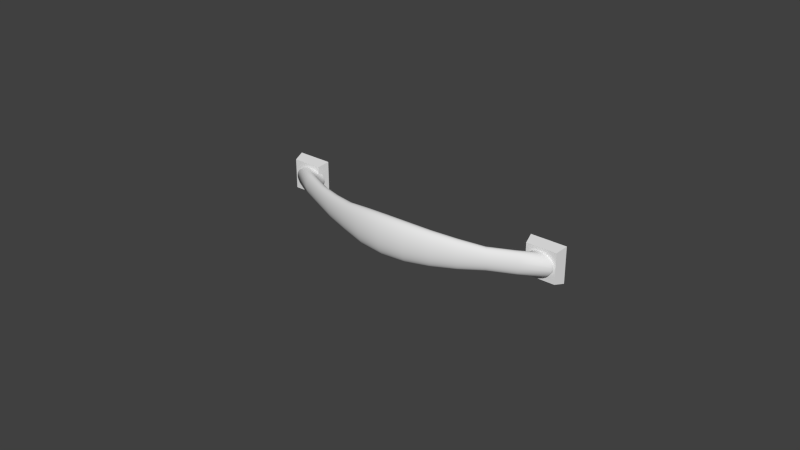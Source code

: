 # Source: 110.93.461.blend  (saved by Blender 2.91.10; exported with 4.5.12 LTS)
import bpy
from mathutils import Matrix  # noqa: F401  (used for matrix-valued properties, if any)

bpy.ops.wm.read_factory_settings(use_empty=True)
scene = bpy.context.scene
scene.name = 'Scene'

# ---- collections
col_collection_1 = bpy.data.collections.new('Collection 1'); scene.collection.children.link(col_collection_1)

# ---- world
world_world = bpy.data.worlds.new('World'); scene.world = world_world
world_world.color = (0.05088, 0.05088, 0.05088)
world_world.use_sun_shadow = False
world_world.sun_shadow_jitter_overblur = 0.0
world_world.cycles.sampling_method = 'NONE'
world_world.cycles.sample_map_resolution = 256

# ---- meshes
me_mesh = bpy.data.meshes.new('Mesh')
me_mesh.from_pydata([(-0.0762, -0.01148, -2.919e-10), (-0.06371, -0.02125, -1.847e-08), (-0.06369, -0.02122, 0.0008614), (-0.07617, -0.01145, 0.0008614), (-0.07617, -0.01145, -0.0008614), (-0.06369, -0.02122, -0.0008615), (-0.05115, -0.02988, -3.343e-08), (-0.05113, -0.02985, 0.0008614), (-0.07615, -0.01143, 0.001023), (-0.06361, -0.02113, 0.001688), (-0.07599, -0.01143, 0.001688), (-0.07599, -0.01143, -0.001688), (-0.06361, -0.02113, -0.001688), (-0.07615, -0.01143, -0.001023), (-0.05113, -0.02985, -0.0008615), (-0.03884, -0.03763, -4.646e-08), (-0.03882, -0.03759, 0.001007), (-0.05106, -0.02976, 0.001688), (-0.06348, -0.02099, 0.002471), (-0.07568, -0.01143, 0.002471), (-0.07568, -0.01143, -0.002471), (-0.06348, -0.02099, -0.002471), (-0.05106, -0.02976, -0.001688), (-0.03882, -0.03759, -0.001007), (-0.02622, -0.04369, -5.634e-08), (-0.0262, -0.04364, 0.001154), (-0.03875, -0.03747, 0.001972), (-0.05095, -0.02961, 0.002471), (-0.06331, -0.0208, 0.003204), (-0.07525, -0.01143, 0.003205), (-0.07525, -0.01143, -0.003205), (-0.06331, -0.0208, -0.003205), (-0.05095, -0.02961, -0.002471), (-0.03875, -0.03747, -0.001973), (-0.0262, -0.04364, -0.001154), (-0.01338, -0.0485, -6.421e-08), (-0.01337, -0.04843, 0.001423), (-0.02615, -0.0435, 0.00226), (-0.03865, -0.03729, 0.002888), (-0.0508, -0.02941, 0.003204), (-0.0631, -0.02057, 0.00388), (-0.07472, -0.01143, 0.00388), (-0.07472, -0.01143, -0.00388), (-0.0631, -0.02057, -0.00388), (-0.0508, -0.02941, -0.003205), (-0.03865, -0.03729, -0.002888), (-0.02615, -0.0435, -0.00226), (-0.01337, -0.04843, -0.001424), (8.006e-09, -0.05027, -6.71e-08), (8.154e-09, -0.0502, 0.00153), (-0.01333, -0.04825, 0.002789), (-0.02607, -0.04328, 0.003309), (-0.03851, -0.03704, 0.003745), (-0.05062, -0.02916, 0.00388), (-0.06285, -0.02029, 0.00449), (-0.0741, -0.01143, 0.00449), (-0.0741, -0.01143, -0.00449), (-0.06285, -0.02029, -0.00449), (-0.05062, -0.02916, -0.00388), (-0.03851, -0.03704, -0.003745), (-0.02607, -0.04328, -0.003309), (-0.01333, -0.04825, -0.002789), (8.085e-09, -0.0502, -0.00153), (0.01343, -0.04881, -6.495e-08), (0.01342, -0.04874, 0.001488), (8.288e-09, -0.05, 0.002997), (-0.01328, -0.04796, 0.004084), (-0.02596, -0.04298, 0.004291), (-0.03834, -0.03674, 0.004534), (-0.0504, -0.02887, 0.00449), (-0.06256, -0.01998, 0.005027), (-0.07339, -0.01144, 0.005027), (-0.07339, -0.01144, -0.005027), (-0.06256, -0.01998, -0.005027), (-0.0504, -0.02887, -0.00449), (-0.02596, -0.04298, -0.004291), (-0.01328, -0.04796, -0.004084), (7.791e-09, -0.05, -0.002997), (0.01342, -0.04874, -0.001489), (0.0265, -0.04445, -5.809e-08), (0.02648, -0.0444, 0.001322), (0.01339, -0.04855, 0.002916), (8.166e-09, -0.04968, 0.004389), (-0.01321, -0.04756, 0.005295), (-0.02582, -0.04261, 0.005196), (-0.03814, -0.03637, 0.005247), (-0.05016, -0.02854, 0.005027), (-0.06224, -0.01964, 0.005483), (-0.07261, -0.01144, 0.005483), (-0.07261, -0.01144, -0.005483), (-0.06224, -0.01964, -0.005483), (-0.05016, -0.02854, -0.005027), (-0.03834, -0.03674, -0.004535), (-0.01321, -0.04756, -0.005296), (7.606e-09, -0.04968, -0.004389), (0.01339, -0.04855, -0.002916), (0.02648, -0.0444, -0.001322), (0.03908, -0.03807, -4.757e-08), (0.03906, -0.03802, 0.00111), (0.02642, -0.04424, 0.00259), (0.01333, -0.04825, 0.00427), (8.031e-09, -0.04924, 0.005691), (-0.01312, -0.04707, 0.006411), (-0.02566, -0.04217, 0.006012), (-0.03791, -0.03596, 0.005875), (-0.04989, -0.02817, 0.005483), (-0.0619, -0.01926, 0.005851), (-0.07175, -0.01145, 0.005851), (-0.07175, -0.01145, -0.005851), (-0.0619, -0.01926, -0.005851), (-0.04989, -0.02817, -0.005483), (-0.03814, -0.03637, -0.005247), (-0.02582, -0.04261, -0.005196), (-0.01312, -0.04707, -0.006412), (7.411e-09, -0.04924, -0.005691), (0.01333, -0.04825, -0.00427), (0.02642, -0.04424, -0.00259), (0.03906, -0.03802, -0.00111), (0.05115, -0.02988, -3.364e-08), (0.05113, -0.02985, 0.0008614), (0.03899, -0.0379, 0.002174), (0.02633, -0.04398, 0.003792), (0.01326, -0.04783, 0.005537), (8.033e-09, -0.0487, 0.00689), (-0.01302, -0.0465, 0.007419), (-0.02547, -0.04167, 0.006731), (-0.03765, -0.0355, 0.006408), (-0.04959, -0.02777, 0.005851), (-0.06154, -0.01886, 0.006123), (-0.07084, -0.01146, 0.006123), (-0.07084, -0.01146, -0.006123), (-0.06154, -0.01886, -0.006123), (-0.04959, -0.02777, -0.005851), (-0.03791, -0.03596, -0.005875), (-0.02566, -0.04217, -0.006012), (7.54e-09, -0.0487, -0.00689), (0.01326, -0.04783, -0.005537), (0.02633, -0.04398, -0.003793), (0.03899, -0.0379, -0.002174), (0.05113, -0.02985, -0.0008615), (0.06371, -0.02125, -1.871e-08), (0.06369, -0.02122, 0.0008614), (0.05106, -0.02976, 0.001688), (0.03887, -0.0377, 0.003183), (0.0262, -0.04364, 0.004918), (0.01317, -0.04732, 0.006704), (8.021e-09, -0.04807, 0.007973), (-0.0129, -0.04584, 0.008306), (-0.02527, -0.04112, 0.007342), (-0.03738, -0.035, 0.006838), (-0.04928, -0.02734, 0.006123), (-0.06115, -0.01844, 0.006292), (-0.06989, -0.01147, 0.006292), (-0.06989, -0.01147, -0.006292), (-0.06115, -0.01844, -0.006292), (-0.04928, -0.02734, -0.006123), (-0.03738, -0.035, -0.006838), (-0.03765, -0.0355, -0.006408), (-0.01302, -0.0465, -0.007419), (7.178e-09, -0.04807, -0.007974), (0.01317, -0.04732, -0.006704), (0.0262, -0.04364, -0.004918), (0.03887, -0.0377, -0.003184), (0.05106, -0.02976, -0.001688), (0.06369, -0.02122, -0.0008615), (0.0762, -0.01148, -5.633e-10), (0.07617, -0.01145, 0.0008614), (0.06361, -0.02113, 0.001688), (0.05095, -0.02961, 0.002471), (0.03872, -0.03742, 0.004128), (0.02604, -0.04321, 0.005954), (0.01306, -0.04672, 0.007758), (7.76e-09, -0.04735, 0.008927), (-0.01277, -0.04511, 0.00906), (-0.02505, -0.04051, 0.007835), (-0.03708, -0.03447, 0.007156), (-0.04894, -0.02689, 0.006292), (-0.06075, -0.018, 0.00635), (-0.06889, -0.01149, 0.00635), (-0.06889, -0.01149, -0.00635), (-0.06075, -0.018, -0.00635), (-0.04894, -0.02689, -0.006292), (-0.03708, -0.03447, -0.007156), (-0.02527, -0.04112, -0.007342), (-0.02547, -0.04167, -0.006731), (-0.0129, -0.04584, -0.008307), (7.054e-09, -0.04735, -0.008927), (0.01306, -0.04672, -0.007758), (0.02604, -0.04321, -0.005954), (0.03872, -0.03742, -0.004128), (0.05095, -0.02961, -0.002471), (0.06361, -0.02113, -0.001688), (0.07617, -0.01145, -0.0008614), (0.07599, -0.01143, 0.001688), (0.07615, -0.01143, 0.001023), (0.06348, -0.02099, 0.002471), (0.0508, -0.02941, 0.003204), (0.03853, -0.03709, 0.004998), (0.02586, -0.04271, 0.00689), (0.01293, -0.04603, 0.008685), (7.968e-09, -0.04656, 0.009737), (-0.01263, -0.04433, 0.009668), (-0.02481, -0.03986, 0.0082), (-0.03677, -0.03391, 0.007354), (-0.0486, -0.02642, 0.00635), (-0.06034, -0.01756, 0.006292), (-0.06789, -0.01151, 0.006292), (-0.06789, -0.01151, -0.006292), (-0.06034, -0.01756, -0.006292), (-0.0486, -0.02642, -0.00635), (-0.03677, -0.03391, -0.007354), (-0.02481, -0.03986, -0.0082), (-0.02505, -0.04051, -0.007835), (-0.01277, -0.04511, -0.00906), (6.925e-09, -0.04656, -0.009737), (0.01293, -0.04603, -0.008685), (0.02586, -0.04271, -0.00689), (0.0508, -0.02941, -0.003205), (0.06348, -0.02099, -0.002471), (0.07615, -0.01143, -0.001023), (0.07599, -0.01143, -0.001688), (0.07568, -0.01143, 0.002471), (0.06331, -0.0208, 0.003204), (0.05062, -0.02916, 0.00388), (0.03831, -0.03669, 0.005784), (0.02564, -0.04214, 0.007714), (0.0128, -0.04527, 0.009474), (7.533e-09, -0.04569, 0.01039), (-0.01248, -0.04348, 0.01012), (-0.02456, -0.03918, 0.008426), (-0.03645, -0.03332, 0.007421), (-0.04825, -0.02595, 0.006292), (-0.05996, -0.01714, 0.006123), (-0.06693, -0.01153, 0.006123), (-0.06693, -0.01153, -0.006123), (-0.05996, -0.01714, -0.006123), (-0.04825, -0.02595, -0.006292), (-0.03645, -0.03332, -0.007421), (-0.02456, -0.03918, -0.008426), (-0.01248, -0.04348, -0.01012), (-0.01263, -0.04433, -0.009669), (6.46e-09, -0.04569, -0.01039), (0.0128, -0.04527, -0.009474), (0.03853, -0.03709, -0.004998), (0.06331, -0.0208, -0.003205), (0.07568, -0.01143, -0.002471), (0.07525, -0.01143, 0.003205), (0.0631, -0.02057, 0.00388), (0.0504, -0.02887, 0.00449), (0.03806, -0.03623, 0.006475), (0.02541, -0.04151, 0.008414), (0.01265, -0.04445, 0.01011), (7.57e-09, -0.04477, 0.01087), (-0.01232, -0.04259, 0.0104), (-0.0243, -0.03846, 0.008503), (-0.03612, -0.03273, 0.007354), (-0.04792, -0.0255, 0.006123), (-0.05959, -0.01674, 0.005851), (-0.06602, -0.01156, 0.005851), (-0.06602, -0.01156, -0.005851), (-0.05959, -0.01674, -0.005851), (-0.04792, -0.0255, -0.006123), (-0.03612, -0.03273, -0.007354), (-0.0243, -0.03846, -0.008503), (-0.01232, -0.04259, -0.0104), (6.475e-09, -0.04477, -0.01087), (0.01265, -0.04445, -0.01011), (0.02541, -0.04151, -0.008414), (0.02564, -0.04214, -0.007714), (0.03831, -0.03669, -0.005784), (0.05062, -0.02916, -0.00388), (0.0631, -0.02057, -0.00388), (0.07525, -0.01143, -0.003205), (0.07472, -0.01143, 0.00388), (0.06285, -0.02029, 0.00449), (0.05016, -0.02854, 0.005027), (0.03778, -0.03572, 0.007063), (0.02516, -0.04081, 0.008979), (0.01249, -0.04357, 0.01058), (7.236e-09, -0.04379, 0.01117), (-0.01215, -0.04167, 0.01049), (-0.02404, -0.03775, 0.008426), (-0.03581, -0.03217, 0.007156), (-0.0476, -0.02508, 0.005851), (-0.05925, -0.01637, 0.005483), (-0.06516, -0.01158, 0.005483), (-0.06516, -0.01158, -0.005483), (-0.05925, -0.01637, -0.005483), (-0.0476, -0.02508, -0.005851), (-0.03581, -0.03217, -0.007156), (-0.02404, -0.03775, -0.008426), (-0.01215, -0.04167, -0.01049), (6.248e-09, -0.04379, -0.01117), (0.01249, -0.04357, -0.01058), (0.02516, -0.04081, -0.008979), (0.03806, -0.03623, -0.006475), (0.0504, -0.02887, -0.00449), (0.06285, -0.02029, -0.00449), (0.07472, -0.01143, -0.00388), (0.0741, -0.01143, 0.00449), (0.06256, -0.01998, 0.005027), (0.04989, -0.02817, 0.005483), (0.03747, -0.03517, 0.007537), (0.02488, -0.04007, 0.009397), (0.01232, -0.04264, 0.01087), (7.014e-09, -0.04278, 0.01128), (-0.01198, -0.04074, 0.0104), (-0.02379, -0.03706, 0.0082), (-0.03552, -0.03164, 0.006838), (-0.04731, -0.02468, 0.005483), (-0.05893, -0.01602, 0.005027), (-0.06438, -0.01161, 0.005027), (-0.06438, -0.01161, -0.005027), (-0.05893, -0.01602, -0.005027), (-0.04731, -0.02468, -0.005483), (-0.03552, -0.03164, -0.006838), (-0.02379, -0.03706, -0.0082), (-0.01198, -0.04074, -0.0104), (6.021e-09, -0.04278, -0.01128), (0.01232, -0.04264, -0.01087), (0.02488, -0.04007, -0.009397), (0.03778, -0.03572, -0.007063), (0.05016, -0.02854, -0.005027), (0.06256, -0.01998, -0.005027), (0.0741, -0.01143, -0.00449), (0.07339, -0.01144, 0.005027), (0.06224, -0.01964, 0.005483), (0.04959, -0.02777, 0.005851), (0.03715, -0.03459, 0.007888), (0.0246, -0.03928, 0.009656), (0.01215, -0.04167, 0.01097), (6.787e-09, -0.04176, 0.01117), (-0.01182, -0.03985, 0.01012), (-0.02355, -0.03641, 0.007835), (-0.03524, -0.03114, 0.006408), (-0.04704, -0.02431, 0.005027), (-0.05865, -0.01572, 0.00449), (-0.06367, -0.01163, 0.00449), (-0.06367, -0.01163, -0.00449), (-0.05865, -0.01572, -0.00449), (-0.04704, -0.02431, -0.005027), (-0.02355, -0.03641, -0.007835), (-0.01182, -0.03985, -0.01012), (5.799e-09, -0.04176, -0.01117), (0.01215, -0.04167, -0.01097), (0.0246, -0.03928, -0.009656), (0.03715, -0.03459, -0.007888), (0.03747, -0.03517, -0.007537), (0.04989, -0.02817, -0.005483), (0.06224, -0.01964, -0.005483), (0.07339, -0.01144, -0.005027), (0.07261, -0.01144, 0.005483), (0.0619, -0.01926, 0.005851), (0.04928, -0.02734, 0.006123), (0.03681, -0.03397, 0.008105), (0.0243, -0.03846, 0.009745), (0.01198, -0.0407, 0.01087), (6.56e-09, -0.04079, 0.01087), (-0.01167, -0.03901, 0.009668), (-0.02333, -0.0358, 0.007342), (-0.03499, -0.03068, 0.005875), (-0.04679, -0.02398, 0.00449), (-0.0584, -0.01544, 0.00388), (-0.06305, -0.01166, 0.00388), (-0.06305, -0.01166, -0.00388), (-0.0584, -0.01544, -0.00388), (-0.03524, -0.03114, -0.006408), (-0.01167, -0.03901, -0.009669), (5.465e-09, -0.04079, -0.01087), (0.01198, -0.0407, -0.01087), (0.0243, -0.03846, -0.009745), (0.03681, -0.03397, -0.008105), (0.04928, -0.02734, -0.006123), (0.04959, -0.02777, -0.005851), (0.0619, -0.01926, -0.005851), (0.07261, -0.01144, -0.005483), (0.07175, -0.01145, 0.005851), (0.06154, -0.01886, 0.006123), (0.04894, -0.02689, 0.006292), (0.03645, -0.03332, 0.00818), (0.024, -0.03764, 0.009656), (0.01181, -0.03977, 0.01058), (6.575e-09, -0.03986, 0.01039), (-0.01153, -0.03822, 0.00906), (-0.02312, -0.03524, 0.006731), (-0.03476, -0.03026, 0.005247), (-0.04658, -0.02369, 0.00388), (-0.05818, -0.01521, 0.003204), (-0.06252, -0.01168, 0.003205), (-0.06252, -0.01168, -0.003205), (-0.05818, -0.01521, -0.003205), (-0.04679, -0.02398, -0.00449), (-0.03499, -0.03068, -0.005875), (-0.02333, -0.0358, -0.007342), (-0.01153, -0.03822, -0.00906), (5.502e-09, -0.03986, -0.01039), (0.01181, -0.03977, -0.01058), (0.024, -0.03764, -0.009656), (0.03645, -0.03332, -0.00818), (0.04894, -0.02689, -0.006292), (0.06154, -0.01886, -0.006123), (0.07175, -0.01145, -0.005851), (0.07084, -0.01146, 0.006123), (0.06115, -0.01844, 0.006292), (0.0486, -0.02642, 0.00635), (0.03609, -0.03267, 0.008105), (0.02371, -0.03686, 0.009397), (0.01165, -0.03889, 0.01011), (6.11e-09, -0.039, 0.009737), (-0.0114, -0.03749, 0.008306), (-0.02294, -0.03473, 0.006012), (-0.03456, -0.0299, 0.004534), (-0.04639, -0.02345, 0.003204), (-0.05801, -0.01503, 0.002471), (-0.06209, -0.01169, 0.002471), (-0.06209, -0.01169, -0.002471), (-0.05801, -0.01503, -0.002471), (-0.04658, -0.02369, -0.00388), (-0.02312, -0.03524, -0.006731), (5.067e-09, -0.039, -0.009737), (0.01165, -0.03889, -0.01011), (0.02371, -0.03686, -0.009397), (0.03609, -0.03267, -0.008105), (0.0486, -0.02642, -0.00635), (0.06115, -0.01844, -0.006292), (0.07084, -0.01146, -0.006123), (0.06989, -0.01147, 0.006292), (0.06075, -0.018, 0.00635), (0.04825, -0.02595, 0.006292), (0.03575, -0.03205, 0.007888), (0.02344, -0.03611, 0.008979), (0.0115, -0.03806, 0.009474), (5.98e-09, -0.0382, 0.008927), (-0.01128, -0.03683, 0.007419), (-0.02278, -0.03428, 0.005196), (-0.03438, -0.02959, 0.003745), (-0.04624, -0.02325, 0.002471), (-0.05788, -0.01489, 0.001688), (-0.06178, -0.01171, 0.001688), (-0.06178, -0.01171, -0.001688), (-0.05788, -0.01489, -0.001688), (-0.04624, -0.02325, -0.002471), (-0.04639, -0.02345, -0.003205), (-0.03476, -0.03026, -0.005247), (-0.0114, -0.03749, -0.008306), (5.275e-09, -0.0382, -0.008927), (0.0115, -0.03806, -0.009474), (0.02344, -0.03611, -0.008979), (0.03575, -0.03205, -0.007888), (0.04825, -0.02595, -0.006292), (0.06075, -0.018, -0.00635), (0.06989, -0.01147, -0.006292), (0.06889, -0.01149, 0.00635), (0.06034, -0.01756, 0.006292), (0.04792, -0.0255, 0.006123), (0.03542, -0.03146, 0.007537), (0.02319, -0.03541, 0.008414), (0.01137, -0.0373, 0.008685), (5.856e-09, -0.03748, 0.007973), (-0.01118, -0.03626, 0.006411), (-0.02264, -0.0339, 0.004291), (-0.03425, -0.02934, 0.002888), (-0.04613, -0.0231, 0.001688), (-0.05781, -0.0148, 0.0008614), (-0.06158, -0.01172, 0.0008614), (-0.06158, -0.01172, -0.0008614), (-0.05781, -0.0148, -0.0008614), (-0.04613, -0.0231, -0.001688), (-0.03438, -0.02959, -0.003745), (-0.03456, -0.0299, -0.004535), (-0.02294, -0.03473, -0.006012), (-0.01128, -0.03683, -0.007419), (5.013e-09, -0.03748, -0.007974), (0.01137, -0.0373, -0.008685), (0.02319, -0.03541, -0.008414), (0.03542, -0.03146, -0.007537), (0.04792, -0.0255, -0.006123), (0.06034, -0.01756, -0.006292), (0.06889, -0.01149, -0.00635), (0.06789, -0.01151, 0.006292), (0.05996, -0.01714, 0.006123), (0.0476, -0.02508, 0.005851), (0.03512, -0.03091, 0.007063), (0.02295, -0.03477, 0.007714), (0.01124, -0.03661, 0.007758), (5.495e-09, -0.03685, 0.00689), (-0.01109, -0.03576, 0.005295), (-0.02253, -0.0336, 0.003309), (-0.03414, -0.02916, 0.001972), (-0.04607, -0.02301, 0.0008614), (-0.05778, -0.01477, -5.205e-09), (-0.06151, -0.01172, 2.207e-10), (-0.04607, -0.02301, -0.0008615), (-0.03414, -0.02916, -0.001973), (-0.03425, -0.02934, -0.002888), (-0.01118, -0.03626, -0.006412), (5.002e-09, -0.03685, -0.00689), (0.01124, -0.03661, -0.007758), (0.0476, -0.02508, -0.005851), (0.05996, -0.01714, -0.006123), (0.06789, -0.01151, -0.006292), (0.06693, -0.01153, 0.006123), (0.05959, -0.01674, 0.005851), (0.04731, -0.02468, 0.005483), (0.03484, -0.03041, 0.006475), (0.02274, -0.03419, 0.00689), (0.01113, -0.03601, 0.006704), (5.624e-09, -0.03631, 0.005691), (-0.01102, -0.03537, 0.004084), (-0.02244, -0.03337, 0.00226), (-0.03408, -0.02904, 0.001007), (-0.04604, -0.02298, -1.915e-08), (-0.03408, -0.02904, -0.001007), (-0.02244, -0.03337, -0.00226), (-0.02253, -0.0336, -0.003309), (-0.02264, -0.0339, -0.004291), (-0.02278, -0.03428, -0.005196), (-0.01109, -0.03576, -0.005296), (5.004e-09, -0.03631, -0.005691), (0.01113, -0.03601, -0.006704), (0.02295, -0.03477, -0.007714), (0.03512, -0.03091, -0.007063), (0.05959, -0.01674, -0.005851), (0.06693, -0.01153, -0.006123), (0.06602, -0.01156, 0.005851), (0.05925, -0.01637, 0.005483), (0.04704, -0.02431, 0.005027), (0.03459, -0.02995, 0.005784), (0.02255, -0.03367, 0.005954), (0.01104, -0.0355, 0.005537), (5.429e-09, -0.03588, 0.004389), (-0.01097, -0.03508, 0.002789), (-0.02239, -0.03323, 0.001154), (-0.03406, -0.029, -2.861e-08), (-0.02239, -0.03323, -0.001154), (-0.01097, -0.03508, -0.002789), (-0.01102, -0.03537, -0.004084), (4.869e-09, -0.03588, -0.004389), (0.01104, -0.0355, -0.005537), (0.02274, -0.03419, -0.00689), (0.04731, -0.02468, -0.005483), (0.05925, -0.01637, -0.005483), (0.06602, -0.01156, -0.005851), (0.06516, -0.01158, 0.005483), (0.05893, -0.01602, 0.005027), (0.04679, -0.02398, 0.00449), (0.03436, -0.02955, 0.004998), (0.0224, -0.03324, 0.004918), (0.01097, -0.03508, 0.00427), (5.244e-09, -0.03555, 0.002997), (-0.01093, -0.03489, 0.001424), (-0.02238, -0.03318, -3.474e-08), (-0.01093, -0.03489, -0.001424), (4.747e-09, -0.03555, -0.002997), (0.01097, -0.03508, -0.00427), (0.02255, -0.03367, -0.005954), (0.03484, -0.03041, -0.006475), (0.04704, -0.02431, -0.005027), (0.05893, -0.01602, -0.005027), (0.06516, -0.01158, -0.005483), (0.06438, -0.01161, 0.005027), (0.05865, -0.01572, 0.00449), (0.04658, -0.02369, 0.00388), (0.03417, -0.02921, 0.004128), (0.02227, -0.03289, 0.003792), (0.01091, -0.03477, 0.002916), (4.95e-09, -0.03536, 0.00153), (-0.01092, -0.03483, -3.656e-08), (4.88e-09, -0.03536, -0.00153), (0.01091, -0.03477, -0.002916), (0.02227, -0.03289, -0.003792), (0.0224, -0.03324, -0.004918), (0.03459, -0.02995, -0.005784), (0.04679, -0.02398, -0.00449), (0.06438, -0.01161, -0.005027), (0.06367, -0.01163, 0.00449), (0.0584, -0.01544, 0.00388), (0.04639, -0.02345, 0.003204), (0.03402, -0.02893, 0.003183), (0.02217, -0.03263, 0.00259), (0.01088, -0.03458, 0.001488), (5.029e-09, -0.03529, -3.694e-08), (0.01088, -0.03458, -0.001489), (0.02217, -0.03263, -0.00259), (0.03417, -0.02921, -0.004128), (0.03436, -0.02955, -0.004998), (0.05865, -0.01572, -0.00449), (0.06367, -0.01163, -0.00449), (0.06305, -0.01166, 0.00388), (0.05818, -0.01521, 0.003204), (0.04624, -0.02325, 0.002471), (0.03391, -0.02873, 0.002174), (0.02212, -0.03247, 0.001322), (0.01087, -0.03452, -3.584e-08), (0.02212, -0.03247, -0.001322), (0.03391, -0.02873, -0.002174), (0.03402, -0.02893, -0.003184), (0.04658, -0.02369, -0.00388), (0.0584, -0.01544, -0.00388), (0.06305, -0.01166, -0.00388), (0.06252, -0.01168, 0.003205), (0.05801, -0.01503, 0.002471), (0.04613, -0.0231, 0.001688), (0.03384, -0.0286, 0.00111), (0.0221, -0.03242, -3.3e-08), (0.03384, -0.0286, -0.00111), (0.04613, -0.0231, -0.001688), (0.04624, -0.02325, -0.002471), (0.04639, -0.02345, -0.003205), (0.05818, -0.01521, -0.003205), (0.06252, -0.01168, -0.003205), (0.06209, -0.01169, 0.002471), (0.05788, -0.01489, 0.001688), (0.04607, -0.02301, 0.0008614), (0.03381, -0.02856, -2.748e-08), (0.04607, -0.02301, -0.0008615), (0.05788, -0.01489, -0.001688), (0.05801, -0.01503, -0.002471), (0.06209, -0.01169, -0.002471), (0.06178, -0.01171, 0.001688), (0.05781, -0.0148, 0.0008614), (0.04604, -0.02298, -1.894e-08), (0.05781, -0.0148, -0.0008614), (0.06178, -0.01171, -0.001688), (0.06158, -0.01172, 0.0008614), (0.05778, -0.01477, -4.965e-09), (0.06158, -0.01172, -0.0008614), (0.06151, -0.01172, 4.704e-10), (0.0762, -0.005346, -5.633e-10), (0.07617, -0.005318, 0.0008614), (0.07617, -0.005318, -0.0008614), (0.07599, -0.005302, 0.001688), (0.07615, -0.005302, 0.001023), (0.07615, -0.005302, -0.001023), (0.07599, -0.005302, -0.001688), (0.07568, -0.005302, 0.002471), (0.07568, -0.005302, -0.002471), (0.07525, -0.005302, 0.003205), (0.07525, -0.005302, -0.003205), (0.07472, -0.005302, 0.00388), (0.07472, -0.005302, -0.00388), (0.0741, -0.005303, 0.00449), (0.0741, -0.005303, -0.00449), (0.07339, -0.005304, 0.005027), (0.07339, -0.005304, -0.005027), (0.07261, -0.005308, 0.005483), (0.07261, -0.005308, -0.005483), (0.07175, -0.005315, 0.005851), (0.07175, -0.005315, -0.005851), (0.07084, -0.005325, 0.006123), (0.07084, -0.005325, -0.006123), (0.06989, -0.005339, 0.006292), (0.06989, -0.005339, -0.006292), (0.06889, -0.005356, 0.00635), (0.06889, -0.005356, -0.00635), (0.06789, -0.005377, 0.006292), (0.06789, -0.005377, -0.006292), (0.06693, -0.0054, 0.006123), (0.06693, -0.0054, -0.006123), (0.06602, -0.005425, 0.005851), (0.06602, -0.005425, -0.005851), (0.06516, -0.00545, 0.005483), (0.06516, -0.00545, -0.005483), (0.06438, -0.005476, 0.005027), (0.06438, -0.005476, -0.005027), (0.06367, -0.005501, 0.00449), (0.06367, -0.005501, -0.00449), (0.06305, -0.005524, 0.00388), (0.06305, -0.005524, -0.00388), (0.06252, -0.005546, 0.003205), (0.06252, -0.005546, -0.003205), (0.06209, -0.005563, 0.002471), (0.06209, -0.005563, -0.002471), (0.06178, -0.005576, 0.001688), (0.06178, -0.005576, -0.001688), (0.06158, -0.005585, 0.0008614), (0.06158, -0.005585, -0.0008614), (0.06151, -0.005588, 4.704e-10), (-0.0762, -0.005347, -2.919e-10), (-0.07617, -0.005319, 0.0008614), (-0.07617, -0.005319, -0.0008614), (-0.07615, -0.005303, 0.001023), (-0.07599, -0.005303, 0.001688), (-0.07599, -0.005303, -0.001688), (-0.07615, -0.005303, -0.001023), (-0.07568, -0.005303, 0.002471), (-0.07568, -0.005303, -0.002471), (-0.07525, -0.005303, 0.003205), (-0.07525, -0.005303, -0.003205), (-0.07472, -0.005303, 0.00388), (-0.07472, -0.005303, -0.00388), (-0.0741, -0.005303, 0.00449), (-0.0741, -0.005303, -0.00449), (-0.07339, -0.005305, 0.005027), (-0.07339, -0.005305, -0.005027), (-0.07261, -0.005309, 0.005483), (-0.07261, -0.005309, -0.005483), (-0.07175, -0.005316, 0.005851), (-0.07175, -0.005316, -0.005851), (-0.07084, -0.005326, 0.006123), (-0.07084, -0.005326, -0.006123), (-0.06989, -0.00534, 0.006292), (-0.06989, -0.00534, -0.006292), (-0.06889, -0.005357, 0.00635), (-0.06889, -0.005357, -0.00635), (-0.06789, -0.005378, 0.006292), (-0.06789, -0.005378, -0.006292), (-0.06693, -0.005401, 0.006123), (-0.06693, -0.005401, -0.006123), (-0.06602, -0.005425, 0.005851), (-0.06602, -0.005425, -0.005851), (-0.06516, -0.005451, 0.005483), (-0.06516, -0.005451, -0.005483), (-0.06438, -0.005477, 0.005027), (-0.06438, -0.005477, -0.005027), (-0.06367, -0.005502, 0.00449), (-0.06367, -0.005502, -0.00449), (-0.06305, -0.005525, 0.00388), (-0.06305, -0.005525, -0.00388), (-0.06252, -0.005546, 0.003205), (-0.06252, -0.005546, -0.003205), (-0.06209, -0.005564, 0.002471), (-0.06209, -0.005564, -0.002471), (-0.06178, -0.005577, 0.001688), (-0.06178, -0.005577, -0.001688), (-0.06158, -0.005586, 0.0008614), (-0.06158, -0.005586, -0.0008614), (-0.06151, -0.005589, 2.207e-10), (0.06147, -0.008535, -0.008867), (0.06147, -0.008535, 0.008337), (0.06003, -3.943e-05, -0.01045), (0.06003, -3.943e-05, 0.009922), (0.07705, -0.008535, -0.008867), (0.07705, -0.008535, 0.008337), (0.07849, -3.943e-05, -0.01045), (0.07849, -3.943e-05, 0.009922), (-0.0788, -0.008535, -0.008867), (-0.0788, -0.008535, 0.008337), (-0.08024, -3.943e-05, -0.01045), (-0.08024, -3.943e-05, 0.009922), (-0.06322, -0.008535, -0.008867), (-0.06322, -0.008535, 0.008337), (-0.06178, -3.943e-05, -0.01045), (-0.06178, -3.943e-05, 0.009922)], [], [(0, 1, 2, 3), (4, 5, 1, 0), (1, 6, 7, 2), (8, 3, 2, 9, 10), (11, 12, 5, 4, 13), (5, 14, 6, 1), (6, 15, 16, 7), (2, 7, 17, 9), (10, 9, 18, 19), (20, 21, 12, 11), (12, 22, 14, 5), (14, 23, 15, 6), (15, 24, 25, 16), (7, 16, 26, 17), (9, 17, 27, 18), (19, 18, 28, 29), (30, 31, 21, 20), (21, 32, 22, 12), (22, 33, 23, 14), (23, 34, 24, 15), (24, 35, 36, 25), (16, 25, 37, 26), (17, 26, 38, 27), (18, 27, 39, 28), (29, 28, 40, 41), (42, 43, 31, 30), (31, 44, 32, 21), (32, 45, 33, 22), (33, 46, 34, 23), (34, 47, 35, 24), (35, 48, 49, 36), (25, 36, 50, 37), (26, 37, 51, 38), (27, 38, 52, 39), (28, 39, 53, 40), (41, 40, 54, 55), (56, 57, 43, 42), (43, 58, 44, 31), (44, 59, 45, 32), (45, 60, 46, 33), (46, 61, 47, 34), (47, 62, 48, 35), (48, 63, 64, 49), (36, 49, 65, 50), (37, 50, 66, 51), (38, 51, 67, 52), (52, 68, 53, 39), (40, 53, 69, 54), (55, 54, 70, 71), (72, 73, 57, 56), (57, 74, 58, 43), (44, 58, 92, 59), (59, 75, 60, 45), (60, 76, 61, 46), (61, 77, 62, 47), (62, 78, 63, 48), (63, 79, 80, 64), (49, 64, 81, 65), (50, 65, 82, 66), (51, 66, 83, 67), (67, 84, 68, 52), (68, 85, 69, 53), (54, 69, 86, 70), (71, 70, 87, 88), (89, 90, 73, 72), (73, 91, 74, 57), (58, 74, 111, 92), (59, 92, 112, 75), (75, 93, 76, 60), (76, 94, 77, 61), (77, 95, 78, 62), (78, 96, 79, 63), (79, 97, 98, 80), (64, 80, 99, 81), (65, 81, 100, 82), (66, 82, 101, 83), (67, 83, 102, 84), (84, 103, 85, 68), (85, 104, 86, 69), (70, 86, 105, 87), (88, 87, 106, 107), (108, 109, 90, 89), (90, 110, 91, 73), (74, 91, 133, 111), (112, 113, 93, 75), (93, 114, 94, 76), (94, 115, 95, 77), (95, 116, 96, 78), (96, 117, 97, 79), (97, 118, 119, 98), (80, 98, 120, 99), (81, 99, 121, 100), (82, 100, 122, 101), (83, 101, 123, 102), (102, 124, 103, 84), (104, 85, 103, 125), (104, 126, 105, 86), (87, 105, 127, 106), (107, 106, 128, 129), (130, 131, 109, 108), (109, 132, 110, 90), (91, 110, 157, 133), (92, 111, 134, 112), (112, 134, 158, 113), (113, 135, 114, 93), (114, 136, 115, 94), (115, 137, 116, 95), (116, 138, 117, 96), (117, 139, 118, 97), (118, 140, 141, 119), (98, 119, 142, 120), (99, 120, 143, 121), (100, 121, 144, 122), (101, 122, 145, 123), (102, 123, 146, 124), (124, 147, 125, 103), (125, 148, 126, 104), (105, 126, 149, 127), (106, 127, 150, 128), (129, 128, 151, 152), (153, 154, 131, 130), (131, 155, 132, 109), (132, 156, 157, 110), (111, 133, 184, 134), (158, 159, 135, 113), (135, 160, 136, 114), (136, 161, 137, 115), (137, 162, 138, 116), (138, 163, 139, 117), (139, 164, 140, 118), (140, 165, 166, 141), (119, 141, 167, 142), (120, 142, 168, 143), (143, 169, 144, 121), (122, 144, 170, 145), (123, 145, 171, 146), (124, 146, 172, 147), (125, 147, 173, 148), (148, 174, 149, 126), (127, 149, 175, 150), (128, 150, 176, 151), (152, 151, 177, 178), (179, 180, 154, 153), (154, 181, 155, 131), (155, 182, 156, 132), (157, 156, 212, 183), (133, 157, 183, 184), (134, 184, 185, 158), (185, 186, 159, 158), (159, 187, 160, 135), (160, 188, 161, 136), (161, 189, 162, 137), (162, 190, 163, 138), (163, 191, 164, 139), (164, 192, 165, 140), (193, 167, 141, 166, 194), (142, 167, 195, 168), (143, 168, 196, 169), (169, 197, 170, 144), (145, 170, 198, 171), (146, 171, 199, 172), (147, 172, 200, 173), (148, 173, 201, 174), (149, 174, 202, 175), (150, 175, 203, 176), (151, 176, 204, 177), (178, 177, 205, 206), (207, 208, 180, 179), (180, 209, 181, 154), (181, 210, 182, 155), (182, 211, 212, 156), (213, 214, 186, 185), (186, 215, 187, 159), (187, 216, 188, 160), (161, 188, 243, 189), (189, 217, 190, 162), (190, 218, 191, 163), (219, 192, 164, 191, 220), (221, 195, 167, 193), (168, 195, 222, 196), (196, 223, 197, 169), (197, 224, 198, 170), (198, 225, 199, 171), (172, 199, 226, 200), (173, 200, 227, 201), (174, 201, 228, 202), (175, 202, 229, 203), (176, 203, 230, 204), (177, 204, 231, 205), (206, 205, 232, 233), (234, 235, 208, 207), (208, 236, 209, 180), (209, 237, 210, 181), (210, 238, 211, 182), (211, 239, 240, 212), (212, 240, 213, 183), (183, 213, 185, 184), (240, 241, 214, 213), (214, 242, 215, 186), (187, 215, 268, 216), (188, 216, 269, 243), (189, 243, 270, 217), (217, 244, 218, 190), (220, 191, 218, 245), (246, 222, 195, 221), (196, 222, 247, 223), (223, 248, 224, 197), (224, 249, 225, 198), (199, 225, 250, 226), (200, 226, 251, 227), (201, 227, 252, 228), (202, 228, 253, 229), (203, 229, 254, 230), (204, 230, 255, 231), (205, 231, 256, 232), (233, 232, 257, 258), (259, 260, 235, 234), (235, 261, 236, 208), (236, 262, 237, 209), (237, 263, 238, 210), (238, 264, 239, 211), (239, 265, 241, 240), (241, 266, 242, 214), (242, 267, 268, 215), (270, 271, 244, 217), (245, 218, 244, 272), (273, 247, 222, 246), (223, 247, 274, 248), (248, 275, 249, 224), (249, 276, 250, 225), (226, 250, 277, 251), (227, 251, 278, 252), (228, 252, 279, 253), (229, 253, 280, 254), (230, 254, 281, 255), (231, 255, 282, 256), (232, 256, 283, 257), (258, 257, 284, 285), (286, 287, 260, 259), (260, 288, 261, 235), (261, 289, 262, 236), (262, 290, 263, 237), (263, 291, 264, 238), (264, 292, 265, 239), (265, 293, 266, 241), (266, 294, 267, 242), (296, 297, 271, 270), (272, 244, 271, 298), (299, 274, 247, 273), (248, 274, 300, 275), (275, 301, 276, 249), (276, 302, 277, 250), (251, 277, 303, 278), (252, 278, 304, 279), (253, 279, 305, 280), (254, 280, 306, 281), (255, 281, 307, 282), (256, 282, 308, 283), (257, 283, 309, 284), (285, 284, 310, 311), (312, 313, 287, 286), (287, 314, 288, 260), (288, 315, 289, 261), (289, 316, 290, 262), (290, 317, 291, 263), (291, 318, 292, 264), (292, 319, 293, 265), (293, 320, 294, 266), (267, 294, 347, 321), (321, 295, 268, 267), (295, 269, 216, 268), (296, 270, 243, 269), (322, 323, 297, 296), (298, 271, 297, 324), (325, 300, 274, 299), (275, 300, 326, 301), (276, 301, 327, 302), (277, 302, 328, 303), (278, 303, 329, 304), (279, 304, 330, 305), (280, 305, 331, 306), (281, 306, 332, 307), (282, 307, 333, 308), (308, 334, 309, 283), (284, 309, 335, 310), (311, 310, 336, 337), (338, 339, 313, 312), (313, 340, 314, 287), (288, 314, 366, 315), (315, 341, 316, 289), (316, 342, 317, 290), (317, 343, 318, 291), (318, 344, 319, 292), (319, 345, 320, 293), (320, 346, 347, 294), (295, 321, 348, 322), (269, 295, 322, 296), (348, 349, 323, 322), (324, 297, 323, 350), (351, 326, 300, 325), (301, 326, 352, 327), (302, 327, 353, 328), (303, 328, 354, 329), (304, 329, 355, 330), (305, 330, 356, 331), (306, 331, 357, 332), (307, 332, 358, 333), (333, 359, 334, 308), (334, 360, 335, 309), (335, 361, 336, 310), (337, 336, 362, 363), (364, 365, 339, 338), (313, 339, 391, 340), (314, 340, 392, 366), (315, 366, 393, 341), (341, 367, 342, 316), (342, 368, 343, 317), (343, 369, 344, 318), (344, 370, 345, 319), (345, 371, 346, 320), (346, 372, 373, 347), (347, 373, 348, 321), (373, 374, 349, 348), (350, 323, 349, 375), (376, 352, 326, 351), (327, 352, 377, 353), (328, 353, 378, 354), (329, 354, 379, 355), (330, 355, 380, 356), (331, 356, 381, 357), (332, 357, 382, 358), (333, 358, 383, 359), (359, 384, 360, 334), (360, 385, 361, 335), (361, 386, 362, 336), (363, 362, 387, 388), (389, 390, 365, 364), (339, 365, 417, 391), (393, 394, 367, 341), (367, 395, 368, 342), (368, 396, 369, 343), (369, 397, 370, 344), (370, 398, 371, 345), (371, 399, 372, 346), (372, 400, 374, 373), (375, 349, 374, 401), (402, 377, 352, 376), (353, 377, 403, 378), (354, 378, 404, 379), (355, 379, 405, 380), (356, 380, 406, 381), (357, 381, 407, 382), (358, 382, 408, 383), (383, 409, 384, 359), (384, 410, 385, 360), (385, 411, 386, 361), (362, 386, 412, 387), (388, 387, 413, 414), (415, 416, 390, 389), (365, 390, 442, 417), (340, 391, 443, 392), (366, 392, 418, 393), (393, 418, 444, 394), (394, 419, 395, 367), (395, 420, 396, 368), (396, 421, 397, 369), (397, 422, 398, 370), (398, 423, 399, 371), (399, 424, 400, 372), (401, 374, 400, 425), (426, 403, 377, 402), (378, 403, 427, 404), (379, 404, 428, 405), (380, 405, 429, 406), (381, 406, 430, 407), (382, 407, 431, 408), (383, 408, 432, 409), (409, 433, 410, 384), (410, 434, 411, 385), (411, 435, 412, 386), (387, 412, 436, 413), (414, 413, 437, 438), (439, 440, 416, 415), (416, 441, 442, 390), (391, 417, 469, 443), (444, 445, 419, 394), (419, 446, 420, 395), (420, 447, 421, 396), (421, 448, 422, 397), (422, 449, 423, 398), (423, 450, 424, 399), (425, 400, 424, 451), (452, 427, 403, 426), (404, 427, 453, 428), (405, 428, 454, 429), (406, 429, 455, 430), (407, 430, 456, 431), (408, 431, 457, 432), (409, 432, 458, 433), (433, 459, 434, 410), (434, 460, 435, 411), (435, 461, 436, 412), (413, 436, 462, 437), (438, 437, 463, 464), (465, 466, 440, 439), (440, 467, 441, 416), (442, 441, 494, 468), (417, 442, 468, 469), (392, 443, 470, 418), (418, 470, 471, 444), (471, 472, 445, 444), (445, 473, 446, 419), (446, 474, 447, 420), (447, 475, 448, 421), (448, 476, 449, 422), (449, 477, 450, 423), (451, 424, 450, 478), (479, 453, 427, 452), (428, 453, 480, 454), (429, 454, 481, 455), (455, 482, 456, 430), (456, 483, 457, 431), (432, 457, 484, 458), (433, 458, 485, 459), (459, 486, 460, 434), (460, 487, 461, 435), (436, 461, 488, 462), (437, 462, 489, 463), (464, 463, 490, 491), (491, 490, 466, 465), (466, 492, 467, 440), (467, 493, 494, 441), (443, 469, 516, 470), (495, 496, 472, 471), (472, 497, 473, 445), (446, 473, 520, 474), (447, 474, 521, 475), (475, 498, 476, 448), (476, 499, 477, 449), (478, 450, 477, 500), (501, 480, 453, 479), (454, 480, 502, 481), (481, 503, 482, 455), (482, 504, 483, 456), (483, 505, 484, 457), (458, 484, 506, 485), (459, 485, 507, 486), (460, 486, 508, 487), (461, 487, 509, 488), (462, 488, 510, 489), (463, 489, 511, 490), (490, 511, 492, 466), (492, 512, 493, 467), (493, 513, 514, 494), (468, 494, 514, 515), (469, 468, 515, 516), (470, 516, 495, 471), (517, 518, 496, 495), (496, 519, 497, 472), (473, 497, 539, 520), (475, 521, 540, 498), (498, 522, 499, 476), (500, 477, 499, 523), (524, 502, 480, 501), (481, 502, 525, 503), (503, 526, 504, 482), (504, 527, 505, 483), (505, 528, 506, 484), (485, 506, 529, 507), (486, 507, 530, 508), (487, 508, 531, 509), (488, 509, 532, 510), (489, 510, 533, 511), (511, 533, 512, 492), (512, 534, 513, 493), (513, 535, 536, 514), (516, 515, 517, 495), (536, 537, 518, 517), (518, 538, 519, 496), (497, 519, 555, 539), (474, 520, 556, 521), (540, 541, 522, 498), (523, 499, 522, 542), (543, 525, 502, 524), (503, 525, 544, 526), (526, 545, 527, 504), (527, 546, 528, 505), (528, 547, 529, 506), (507, 529, 548, 530), (508, 530, 549, 531), (509, 531, 550, 532), (510, 532, 551, 533), (533, 551, 534, 512), (534, 552, 535, 513), (535, 553, 537, 536), (514, 536, 517, 515), (537, 554, 538, 518), (519, 538, 571, 555), (520, 539, 572, 556), (521, 556, 557, 540), (557, 558, 541, 540), (542, 522, 541, 559), (560, 544, 525, 543), (544, 561, 545, 526), (545, 562, 546, 527), (546, 563, 547, 528), (529, 547, 564, 548), (530, 548, 565, 549), (531, 549, 566, 550), (532, 550, 567, 551), (551, 567, 552, 534), (552, 568, 553, 535), (553, 569, 554, 537), (554, 570, 571, 538), (539, 555, 585, 572), (557, 573, 586, 558), (559, 541, 558, 574), (575, 561, 544, 560), (561, 576, 562, 545), (562, 577, 563, 546), (563, 578, 564, 547), (548, 564, 579, 565), (549, 565, 580, 566), (550, 566, 581, 567), (567, 581, 568, 552), (568, 582, 569, 553), (569, 583, 570, 554), (571, 570, 596, 584), (555, 571, 584, 585), (556, 572, 573, 557), (574, 558, 586, 587), (588, 576, 561, 575), (562, 576, 589, 577), (577, 590, 578, 563), (564, 578, 591, 579), (565, 579, 592, 580), (566, 580, 593, 581), (581, 593, 582, 568), (582, 594, 583, 569), (583, 595, 596, 570), (572, 585, 597, 573), (573, 597, 598, 586), (587, 586, 598, 599), (600, 589, 576, 588), (577, 589, 601, 590), (578, 590, 602, 591), (579, 591, 603, 592), (580, 592, 604, 593), (593, 604, 594, 582), (594, 605, 595, 583), (595, 606, 607, 596), (584, 596, 607, 608), (585, 584, 608, 597), (599, 598, 609, 610), (611, 601, 589, 600), (590, 601, 612, 602), (591, 602, 613, 603), (592, 603, 614, 604), (604, 614, 605, 594), (605, 615, 606, 595), (606, 616, 617, 607), (608, 609, 598, 597), (610, 609, 617, 618), (619, 612, 601, 611), (602, 612, 620, 613), (603, 613, 621, 614), (614, 621, 615, 605), (615, 622, 616, 606), (618, 617, 616, 623), (607, 617, 609, 608), (624, 620, 612, 619), (613, 620, 625, 621), (621, 625, 622, 615), (623, 616, 622, 626), (627, 625, 620, 624), (626, 622, 625, 627), (618, 623, 674, 672), (194, 166, 629, 632), (543, 524, 659, 661), (273, 246, 637, 639), (425, 451, 652, 650), (624, 619, 673, 675), (193, 194, 632, 631), (542, 559, 662, 660), (452, 426, 651, 653), (623, 626, 676, 674), (350, 375, 646, 644), (560, 543, 661, 663), (627, 624, 675, 677), (376, 351, 645, 647), (559, 574, 664, 662), (272, 298, 640, 638), (626, 627, 677, 676), (192, 219, 633, 630), (575, 560, 663, 665), (299, 273, 639, 641), (451, 478, 654, 652), (219, 220, 634, 633), (574, 587, 666, 664), (479, 452, 653, 655), (221, 193, 631, 635), (375, 401, 648, 646), (588, 575, 665, 667), (402, 376, 647, 649), (587, 599, 668, 666), (298, 324, 642, 640), (600, 588, 667, 669), (325, 299, 641, 643), (478, 500, 656, 654), (220, 245, 636, 634), (599, 610, 670, 668), (166, 165, 628, 629), (501, 479, 655, 657), (246, 221, 635, 637), (401, 425, 650, 648), (611, 600, 669, 671), (500, 523, 658, 656), (426, 402, 649, 651), (610, 618, 672, 670), (324, 350, 644, 642), (524, 501, 657, 659), (619, 611, 671, 673), (165, 192, 630, 628), (351, 325, 643, 645), (523, 542, 660, 658), (245, 272, 638, 636), (337, 363, 717, 715), (72, 56, 692, 694), (3, 8, 681, 679), (364, 338, 716, 718), (71, 88, 695, 693), (258, 285, 711, 709), (8, 10, 682, 681), (178, 206, 705, 703), (89, 72, 694, 696), (286, 259, 710, 712), (438, 464, 725, 723), (13, 4, 680, 684), (207, 179, 704, 706), (88, 107, 697, 695), (465, 439, 724, 726), (11, 13, 684, 683), (363, 388, 719, 717), (108, 89, 696, 698), (10, 19, 685, 682), (389, 364, 718, 720), (107, 129, 699, 697), (285, 311, 713, 711), (20, 11, 683, 686), (130, 108, 698, 700), (312, 286, 712, 714), (464, 491, 727, 725), (19, 29, 687, 685), (206, 233, 707, 705), (129, 152, 701, 699), (491, 465, 726, 727), (30, 20, 686, 688), (234, 207, 706, 708), (388, 414, 721, 719), (153, 130, 700, 702), (29, 41, 689, 687), (415, 389, 720, 722), (311, 337, 715, 713), (42, 30, 688, 690), (152, 178, 703, 701), (338, 312, 714, 716), (41, 55, 691, 689), (233, 258, 709, 707), (179, 153, 702, 704), (56, 42, 690, 692), (259, 234, 708, 710), (414, 438, 723, 721), (0, 3, 679, 678), (55, 71, 693, 691), (439, 415, 722, 724), (4, 0, 678, 680), (728, 729, 731, 730), (730, 731, 735, 734), (734, 735, 733, 732), (732, 733, 729, 728), (730, 734, 732, 728), (735, 731, 729, 733), (736, 737, 739, 738), (738, 739, 743, 742), (742, 743, 741, 740), (740, 741, 737, 736), (738, 742, 740, 736), (743, 739, 737, 741)])
me_mesh.polygons.foreach_set('use_smooth', [1, 1, 1, 1, 1, 1, 1, 1, 1, 1, 1, 1, 1, 1, 1, 1, 1, 1, 1, 1, 1, 1, 1, 1, 1, 1, 1, 1, 1, 1, 1, 1, 1, 1, 1, 1, 1, 1, 1, 1, 1, 1, 1, 1, 1, 1, 1, 1, 1, 1, 1, 1, 1, 1, 1, 1, 1, 1, 1, 1, 1, 1, 1, 1, 1, 1, 1, 1, 1, 1, 1, 1, 1, 1, 1, 1, 1, 1, 1, 1, 1, 1, 1, 1, 1, 1, 1, 1, 1, 1, 1, 1, 1, 1, 1, 1, 1, 1, 1, 1, 1, 1, 1, 1, 1, 1, 1, 1, 1, 1, 1, 1, 1, 1, 1, 1, 1, 1, 1, 1, 1, 1, 1, 1, 1, 1, 1, 1, 1, 1, 1, 1, 1, 1, 1, 1, 1, 1, 1, 1, 1, 1, 1, 1, 1, 1, 1, 1, 1, 1, 1, 1, 1, 1, 1, 1, 1, 1, 1, 1, 1, 1, 1, 1, 1, 1, 1, 1, 1, 1, 1, 1, 1, 1, 1, 1, 1, 1, 1, 1, 1, 1, 1, 1, 1, 1, 1, 1, 1, 1, 1, 1, 1, 1, 1, 1, 1, 1, 1, 1, 1, 1, 1, 1, 1, 1, 1, 1, 1, 1, 1, 1, 1, 1, 1, 1, 1, 1, 1, 1, 1, 1, 1, 1, 1, 1, 1, 1, 1, 1, 1, 1, 1, 1, 1, 1, 1, 1, 1, 1, 1, 1, 1, 1, 1, 1, 1, 1, 1, 1, 1, 1, 1, 1, 1, 1, 1, 1, 1, 1, 1, 1, 1, 1, 1, 1, 1, 1, 1, 1, 1, 1, 1, 1, 1, 1, 1, 1, 1, 1, 1, 1, 1, 1, 1, 1, 1, 1, 1, 1, 1, 1, 1, 1, 1, 1, 1, 1, 1, 1, 1, 1, 1, 1, 1, 1, 1, 1, 1, 1, 1, 1, 1, 1, 1, 1, 1, 1, 1, 1, 1, 1, 1, 1, 1, 1, 1, 1, 1, 1, 1, 1, 1, 1, 1, 1, 1, 1, 1, 1, 1, 1, 1, 1, 1, 1, 1, 1, 1, 1, 1, 1, 1, 1, 1, 1, 1, 1, 1, 1, 1, 1, 1, 1, 1, 1, 1, 1, 1, 1, 1, 1, 1, 1, 1, 1, 1, 1, 1, 1, 1, 1, 1, 1, 1, 1, 1, 1, 1, 1, 1, 1, 1, 1, 1, 1, 1, 1, 1, 1, 1, 1, 1, 1, 1, 1, 1, 1, 1, 1, 1, 1, 1, 1, 1, 1, 1, 1, 1, 1, 1, 1, 1, 1, 1, 1, 1, 1, 1, 1, 1, 1, 1, 1, 1, 1, 1, 1, 1, 1, 1, 1, 1, 1, 1, 1, 1, 1, 1, 1, 1, 1, 1, 1, 1, 1, 1, 1, 1, 1, 1, 1, 1, 1, 1, 1, 1, 1, 1, 1, 1, 1, 1, 1, 1, 1, 1, 1, 1, 1, 1, 1, 1, 1, 1, 1, 1, 1, 1, 1, 1, 1, 1, 1, 1, 1, 1, 1, 1, 1, 1, 1, 1, 1, 1, 1, 1, 1, 1, 1, 1, 1, 1, 1, 1, 1, 1, 1, 1, 1, 1, 1, 1, 1, 1, 1, 1, 1, 1, 1, 1, 1, 1, 1, 1, 1, 1, 1, 1, 1, 1, 1, 1, 1, 1, 1, 1, 1, 1, 1, 1, 1, 1, 1, 1, 1, 1, 1, 1, 1, 1, 1, 1, 1, 1, 1, 1, 1, 1, 1, 1, 1, 1, 1, 1, 1, 1, 1, 1, 1, 1, 1, 1, 1, 1, 1, 1, 1, 1, 1, 1, 1, 1, 1, 1, 1, 1, 1, 1, 1, 1, 1, 1, 1, 1, 1, 1, 1, 1, 1, 1, 1, 1, 1, 1, 1, 1, 1, 1, 1, 1, 1, 1, 1, 1, 1, 1, 1, 1, 1, 1, 1, 1, 1, 1, 1, 1, 1, 1, 1, 1, 1, 1, 1, 1, 1, 1, 1, 1, 1, 1, 1, 1, 1, 1, 1, 1, 1, 1, 1, 1, 1, 1, 1, 1, 1, 1, 1, 1, 1, 1, 1, 1, 1, 1, 1, 0, 0, 0, 0, 0, 0, 0, 0, 0, 0, 0, 0])
_uv = me_mesh.uv_layers.new(name='UVMap')
_uv.uv.foreach_set('vector', [0.7217, 0.7512, 0.72, 0.6215, 0.7288, 0.6214, 0.7305, 0.7511, 0.713, 0.7512, 0.7113, 0.6215, 0.72, 0.6215, 0.7217, 0.7512, 0.72, 0.6215, 0.7189, 0.499, 0.7277, 0.499, 0.7288, 0.6214, 0.7321, 0.751, 0.7305, 0.7511, 0.7288, 0.6214, 0.7372, 0.6212, 0.7389, 0.7499, 0.7046, 0.7501, 0.703, 0.6214, 0.7113, 0.6215, 0.713, 0.7512, 0.7113, 0.7512, 0.7113, 0.6215, 0.7102, 0.499, 0.7189, 0.499, 0.72, 0.6215, 0.7189, 0.499, 0.7183, 0.3837, 0.7271, 0.3837, 0.7277, 0.499, 0.7288, 0.6214, 0.7277, 0.499, 0.7361, 0.4989, 0.7372, 0.6212, 0.7389, 0.7499, 0.7372, 0.6212, 0.7452, 0.621, 0.7469, 0.7477, 0.6967, 0.748, 0.6951, 0.6213, 0.703, 0.6214, 0.7046, 0.7501, 0.703, 0.6214, 0.7018, 0.4991, 0.7102, 0.499, 0.7113, 0.6215, 0.7102, 0.499, 0.7096, 0.3838, 0.7183, 0.3837, 0.7189, 0.499, 0.7183, 0.3837, 0.7183, 0.2757, 0.727, 0.2757, 0.7271, 0.3837, 0.7277, 0.499, 0.7271, 0.3837, 0.7355, 0.3837, 0.7361, 0.4989, 0.7372, 0.6212, 0.7361, 0.4989, 0.7441, 0.4988, 0.7452, 0.621, 0.7469, 0.7477, 0.7452, 0.621, 0.7528, 0.6206, 0.7544, 0.7447, 0.6893, 0.7451, 0.6877, 0.621, 0.6951, 0.6213, 0.6967, 0.748, 0.6951, 0.6213, 0.6939, 0.4991, 0.7018, 0.4991, 0.703, 0.6214, 0.7018, 0.4991, 0.7012, 0.3839, 0.7096, 0.3838, 0.7102, 0.499, 0.7096, 0.3838, 0.7096, 0.2758, 0.7183, 0.2757, 0.7183, 0.3837, 0.7183, 0.2757, 0.7188, 0.1752, 0.7276, 0.1753, 0.727, 0.2757, 0.7271, 0.3837, 0.727, 0.2757, 0.7355, 0.2759, 0.7355, 0.3837, 0.7361, 0.4989, 0.7355, 0.3837, 0.7435, 0.3839, 0.7441, 0.4988, 0.7452, 0.621, 0.7441, 0.4988, 0.7516, 0.4987, 0.7528, 0.6206, 0.7544, 0.7447, 0.7528, 0.6206, 0.7597, 0.6203, 0.7613, 0.7411, 0.6825, 0.7415, 0.6809, 0.6207, 0.6877, 0.621, 0.6893, 0.7451, 0.6877, 0.621, 0.6866, 0.4991, 0.6939, 0.4991, 0.6951, 0.6213, 0.6939, 0.4991, 0.6934, 0.3841, 0.7012, 0.3839, 0.7018, 0.4991, 0.7012, 0.3839, 0.7012, 0.2761, 0.7096, 0.2758, 0.7096, 0.3838, 0.7096, 0.2758, 0.7101, 0.1754, 0.7188, 0.1752, 0.7183, 0.2757, 0.7188, 0.1752, 0.7199, 0.08257, 0.7286, 0.0827, 0.7276, 0.1753, 0.727, 0.2757, 0.7276, 0.1753, 0.736, 0.1756, 0.7355, 0.2759, 0.7355, 0.3837, 0.7355, 0.2759, 0.7435, 0.2763, 0.7435, 0.3839, 0.7441, 0.4988, 0.7435, 0.3839, 0.7511, 0.384, 0.7516, 0.4987, 0.7528, 0.6206, 0.7516, 0.4987, 0.7586, 0.4986, 0.7597, 0.6203, 0.7613, 0.7411, 0.7597, 0.6203, 0.766, 0.6198, 0.7675, 0.7367, 0.6763, 0.7373, 0.6749, 0.6203, 0.6809, 0.6207, 0.6825, 0.7415, 0.6809, 0.6207, 0.6798, 0.4991, 0.6866, 0.4991, 0.6877, 0.621, 0.6866, 0.4991, 0.686, 0.3844, 0.6934, 0.3841, 0.6939, 0.4991, 0.6934, 0.3841, 0.6933, 0.2765, 0.7012, 0.2761, 0.7012, 0.3839, 0.7012, 0.2761, 0.7017, 0.1758, 0.7101, 0.1754, 0.7096, 0.2758, 0.7101, 0.1754, 0.7111, 0.0828, 0.7199, 0.08257, 0.7188, 0.1752, 0.5969, 0.08081, 0.5914, 0.1737, 0.5828, 0.1741, 0.5884, 0.08124, 0.7276, 0.1753, 0.7286, 0.0827, 0.737, 0.08318, 0.736, 0.1756, 0.7355, 0.2759, 0.736, 0.1756, 0.744, 0.1762, 0.7435, 0.2763, 0.7435, 0.3839, 0.7435, 0.2763, 0.751, 0.2767, 0.7511, 0.384, 0.7511, 0.384, 0.758, 0.3843, 0.7586, 0.4986, 0.7516, 0.4987, 0.7597, 0.6203, 0.7586, 0.4986, 0.7649, 0.4985, 0.766, 0.6198, 0.7675, 0.7367, 0.766, 0.6198, 0.7716, 0.6193, 0.773, 0.7319, 0.671, 0.7324, 0.6695, 0.6199, 0.6749, 0.6203, 0.6763, 0.7373, 0.6749, 0.6203, 0.6737, 0.499, 0.6798, 0.4991, 0.6809, 0.6207, 0.6866, 0.4991, 0.6798, 0.4991, 0.6792, 0.3847, 0.686, 0.3844, 0.686, 0.3844, 0.6859, 0.2771, 0.6933, 0.2765, 0.6934, 0.3841, 0.6933, 0.2765, 0.6938, 0.1765, 0.7017, 0.1758, 0.7012, 0.2761, 0.7017, 0.1758, 0.7028, 0.08337, 0.7111, 0.0828, 0.7101, 0.1754, 0.6056, 0.08074, 0.6, 0.1736, 0.5914, 0.1737, 0.5969, 0.08081, 0.5914, 0.1737, 0.5887, 0.2744, 0.5802, 0.2747, 0.5828, 0.1741, 0.5884, 0.08124, 0.5828, 0.1741, 0.5748, 0.1747, 0.5804, 0.08199, 0.736, 0.1756, 0.737, 0.08318, 0.7451, 0.08398, 0.744, 0.1762, 0.7435, 0.2763, 0.744, 0.1762, 0.7515, 0.177, 0.751, 0.2767, 0.751, 0.2767, 0.758, 0.2773, 0.758, 0.3843, 0.7511, 0.384, 0.758, 0.3843, 0.7643, 0.3846, 0.7649, 0.4985, 0.7586, 0.4986, 0.766, 0.6198, 0.7649, 0.4985, 0.7705, 0.4984, 0.7716, 0.6193, 0.773, 0.7319, 0.7716, 0.6193, 0.7764, 0.6188, 0.7778, 0.7264, 0.6664, 0.7271, 0.665, 0.6194, 0.6695, 0.6199, 0.671, 0.7324, 0.6695, 0.6199, 0.6684, 0.499, 0.6737, 0.499, 0.6749, 0.6203, 0.6798, 0.4991, 0.6737, 0.499, 0.6732, 0.3851, 0.6792, 0.3847, 0.686, 0.3844, 0.6792, 0.3847, 0.6792, 0.2778, 0.6859, 0.2771, 0.6859, 0.2771, 0.6864, 0.1773, 0.6938, 0.1765, 0.6933, 0.2765, 0.6938, 0.1765, 0.6949, 0.08426, 0.7028, 0.08337, 0.7017, 0.1758, 0.614, 0.08102, 0.6085, 0.1737, 0.6, 0.1736, 0.6056, 0.08074, 0.6, 0.1736, 0.5974, 0.2742, 0.5887, 0.2744, 0.5914, 0.1737, 0.5887, 0.2744, 0.5889, 0.3825, 0.5804, 0.3828, 0.5802, 0.2747, 0.5828, 0.1741, 0.5802, 0.2747, 0.5721, 0.2752, 0.5748, 0.1747, 0.5804, 0.08199, 0.5748, 0.1747, 0.5673, 0.1756, 0.5728, 0.08305, 0.744, 0.1762, 0.7451, 0.08398, 0.7526, 0.08508, 0.7515, 0.177, 0.751, 0.2767, 0.7515, 0.177, 0.7585, 0.178, 0.758, 0.2773, 0.758, 0.2773, 0.7643, 0.2781, 0.7643, 0.3846, 0.758, 0.3843, 0.7643, 0.3846, 0.7699, 0.3849, 0.7705, 0.4984, 0.7649, 0.4985, 0.7716, 0.6193, 0.7705, 0.4984, 0.7753, 0.4983, 0.7764, 0.6188, 0.2703, 1.159, 0.1977, 1.077, 0.201, 1.074, 0.27, 1.152, 0.5411, 0.006703, 0.4721, 0.08484, 0.4682, 0.08217, 0.5408, 0.0, 0.665, 0.6194, 0.6639, 0.4989, 0.6684, 0.499, 0.6695, 0.6199, 0.6737, 0.499, 0.6684, 0.499, 0.6678, 0.3855, 0.6732, 0.3851, 0.6792, 0.2778, 0.6797, 0.1784, 0.6864, 0.1773, 0.6859, 0.2771, 0.6864, 0.1773, 0.6875, 0.08544, 0.6949, 0.08426, 0.6938, 0.1765, 0.6221, 0.08163, 0.6166, 0.1741, 0.6085, 0.1737, 0.614, 0.08102, 0.6085, 0.1737, 0.6058, 0.2742, 0.5974, 0.2742, 0.6, 0.1736, 0.5974, 0.2742, 0.5976, 0.3823, 0.5889, 0.3825, 0.5887, 0.2744, 0.5889, 0.3825, 0.592, 0.4978, 0.5835, 0.498, 0.5804, 0.3828, 0.5802, 0.2747, 0.5804, 0.3828, 0.5724, 0.3831, 0.5721, 0.2752, 0.5748, 0.1747, 0.5721, 0.2752, 0.5646, 0.2758, 0.5673, 0.1756, 0.7451, 0.08398, 0.7467, 0.0, 0.7542, 0.001383, 0.7526, 0.08508, 0.7515, 0.177, 0.7526, 0.08508, 0.7595, 0.08646, 0.7585, 0.178, 0.7585, 0.178, 0.7648, 0.1792, 0.7643, 0.2781, 0.758, 0.2773, 0.7699, 0.3849, 0.7643, 0.3846, 0.7643, 0.2781, 0.7699, 0.2789, 0.7699, 0.3849, 0.7747, 0.3853, 0.7753, 0.4983, 0.7705, 0.4984, 0.1977, 1.077, 0.1268, 0.9785, 0.1304, 0.9761, 0.201, 1.074, 0.27, 1.152, 0.201, 1.074, 0.2046, 1.071, 0.2698, 1.145, 0.5413, 0.01388, 0.4761, 0.08771, 0.4721, 0.08484, 0.5411, 0.006703, 0.4721, 0.08484, 0.4015, 0.1825, 0.3974, 0.1802, 0.4682, 0.08217, 0.6684, 0.499, 0.6639, 0.4989, 0.6634, 0.3859, 0.6678, 0.3855, 0.6792, 0.3847, 0.6732, 0.3851, 0.6731, 0.2786, 0.6792, 0.2778, 0.6792, 0.2778, 0.6731, 0.2786, 0.6736, 0.1797, 0.6797, 0.1784, 0.6797, 0.1784, 0.6807, 0.0869, 0.6875, 0.08544, 0.6864, 0.1773, 0.6299, 0.08254, 0.6243, 0.1747, 0.6166, 0.1741, 0.6221, 0.08163, 0.6166, 0.1741, 0.614, 0.2744, 0.6058, 0.2742, 0.6085, 0.1737, 0.6058, 0.2742, 0.606, 0.3821, 0.5976, 0.3823, 0.5974, 0.2742, 0.5976, 0.3823, 0.6007, 0.4975, 0.592, 0.4978, 0.5889, 0.3825, 0.592, 0.4978, 0.5979, 0.6201, 0.5894, 0.6203, 0.5835, 0.498, 0.5804, 0.3828, 0.5835, 0.498, 0.5754, 0.4982, 0.5724, 0.3831, 0.5721, 0.2752, 0.5724, 0.3831, 0.5649, 0.3835, 0.5646, 0.2758, 0.5673, 0.1756, 0.5646, 0.2758, 0.5578, 0.2765, 0.5604, 0.1766, 0.7526, 0.08508, 0.7542, 0.001383, 0.7611, 0.00311, 0.7595, 0.08646, 0.7585, 0.178, 0.7595, 0.08646, 0.7658, 0.08809, 0.7648, 0.1792, 0.7648, 0.1792, 0.7704, 0.1805, 0.7699, 0.2789, 0.7643, 0.2781, 0.7699, 0.2789, 0.7747, 0.2798, 0.7747, 0.3853, 0.7699, 0.3849, 0.1268, 0.9785, 0.07152, 0.8801, 0.07535, 0.8782, 0.1304, 0.9761, 0.201, 1.074, 0.1304, 0.9761, 0.1343, 0.9736, 0.2046, 1.071, 0.2698, 1.145, 0.2046, 1.071, 0.2085, 1.068, 0.2697, 1.137, 0.5414, 0.02147, 0.4802, 0.09075, 0.4761, 0.08771, 0.5413, 0.01388, 0.4761, 0.08771, 0.4058, 0.1849, 0.4015, 0.1825, 0.4721, 0.08484, 0.4015, 0.1825, 0.3464, 0.2804, 0.3421, 0.2786, 0.3974, 0.1802, 0.6732, 0.3851, 0.6678, 0.3855, 0.6678, 0.2795, 0.6731, 0.2786, 0.6521, 0.001881, 0.6438, 0.08522, 0.6371, 0.08375, 0.6455, 0.0, 0.6371, 0.08375, 0.6316, 0.1756, 0.6243, 0.1747, 0.6299, 0.08254, 0.6243, 0.1747, 0.6217, 0.2747, 0.614, 0.2744, 0.6166, 0.1741, 0.614, 0.2744, 0.6142, 0.3821, 0.606, 0.3821, 0.6058, 0.2742, 0.606, 0.3821, 0.6091, 0.4972, 0.6007, 0.4975, 0.5976, 0.3823, 0.6007, 0.4975, 0.6066, 0.6198, 0.5979, 0.6201, 0.592, 0.4978, 0.5979, 0.6201, 0.6066, 0.7496, 0.5981, 0.7498, 0.5894, 0.6203, 0.5835, 0.498, 0.5894, 0.6203, 0.5813, 0.6204, 0.5754, 0.4982, 0.5724, 0.3831, 0.5754, 0.4982, 0.5679, 0.4984, 0.5649, 0.3835, 0.5649, 0.3835, 0.558, 0.3839, 0.5578, 0.2765, 0.5646, 0.2758, 0.5604, 0.1766, 0.5578, 0.2765, 0.5515, 0.2773, 0.5542, 0.1778, 0.7595, 0.08646, 0.7611, 0.00311, 0.7674, 0.005152, 0.7658, 0.08809, 0.7648, 0.1792, 0.7658, 0.08809, 0.7714, 0.08995, 0.7704, 0.1805, 0.7699, 0.2789, 0.7704, 0.1805, 0.7752, 0.182, 0.7747, 0.2798, 0.03185, 0.7813, 0.03591, 0.7799, 0.07535, 0.8782, 0.07152, 0.8801, 0.1304, 0.9761, 0.07535, 0.8782, 0.07954, 0.8761, 0.1343, 0.9736, 0.2046, 1.071, 0.1343, 0.9736, 0.1385, 0.9709, 0.2085, 1.068, 0.2697, 1.137, 0.2085, 1.068, 0.2126, 1.065, 0.2697, 1.129, 0.5414, 0.0294, 0.4844, 0.09394, 0.4802, 0.09075, 0.5414, 0.02147, 0.4802, 0.09075, 0.4102, 0.1876, 0.4058, 0.1849, 0.4761, 0.08771, 0.4058, 0.1849, 0.351, 0.2824, 0.3464, 0.2804, 0.4015, 0.1825, 0.3421, 0.2786, 0.3464, 0.2804, 0.307, 0.3787, 0.3024, 0.3774, 0.6678, 0.3855, 0.6634, 0.3859, 0.6633, 0.2804, 0.6678, 0.2795, 0.6731, 0.2786, 0.6678, 0.2795, 0.6683, 0.1811, 0.6736, 0.1797, 0.6581, 0.004064, 0.6498, 0.08693, 0.6438, 0.08522, 0.6521, 0.001881, 0.6438, 0.08522, 0.6383, 0.1766, 0.6316, 0.1756, 0.6371, 0.08375, 0.6316, 0.1756, 0.629, 0.2751, 0.6217, 0.2747, 0.6243, 0.1747, 0.6217, 0.2747, 0.6219, 0.3821, 0.6142, 0.3821, 0.614, 0.2744, 0.6142, 0.3821, 0.6173, 0.497, 0.6091, 0.4972, 0.606, 0.3821, 0.6091, 0.4972, 0.615, 0.6194, 0.6066, 0.6198, 0.6007, 0.4975, 0.6066, 0.6198, 0.6152, 0.7493, 0.6066, 0.7496, 0.5979, 0.6201, 0.5899, 0.7489, 0.5813, 0.6204, 0.5894, 0.6203, 0.5981, 0.7498, 0.5965, 0.7498, 0.5754, 0.4982, 0.5813, 0.6204, 0.5738, 0.6204, 0.5679, 0.4984, 0.5649, 0.3835, 0.5679, 0.4984, 0.561, 0.4985, 0.558, 0.3839, 0.558, 0.3839, 0.5518, 0.3844, 0.5515, 0.2773, 0.5578, 0.2765, 0.5542, 0.1778, 0.5515, 0.2773, 0.5461, 0.2782, 0.5487, 0.1792, 0.7658, 0.08809, 0.7674, 0.005152, 0.773, 0.007482, 0.7714, 0.08995, 0.7704, 0.1805, 0.7714, 0.08995, 0.7762, 0.09202, 0.7752, 0.182, 0.03185, 0.7813, 0.007975, 0.6821, 0.01219, 0.6814, 0.03591, 0.7799, 0.07535, 0.8782, 0.03591, 0.7799, 0.04033, 0.7785, 0.07954, 0.8761, 0.1343, 0.9736, 0.07954, 0.8761, 0.08403, 0.874, 0.1385, 0.9709, 0.2085, 1.068, 0.1385, 0.9709, 0.143, 0.9682, 0.2126, 1.065, 0.2697, 1.129, 0.2126, 1.065, 0.2169, 1.061, 0.2697, 1.121, 0.5414, 0.03735, 0.4886, 0.09715, 0.4844, 0.09394, 0.5414, 0.0294, 0.4844, 0.09394, 0.4148, 0.1903, 0.4102, 0.1876, 0.4802, 0.09075, 0.4102, 0.1876, 0.3557, 0.2845, 0.351, 0.2824, 0.4058, 0.1849, 0.351, 0.2824, 0.3118, 0.3801, 0.307, 0.3787, 0.3464, 0.2804, 0.6633, 0.00652, 0.6551, 0.08887, 0.6498, 0.08693, 0.6581, 0.004064, 0.6498, 0.08693, 0.6443, 0.1778, 0.6383, 0.1766, 0.6438, 0.08522, 0.6383, 0.1766, 0.6357, 0.2757, 0.629, 0.2751, 0.6316, 0.1756, 0.6217, 0.2747, 0.629, 0.2751, 0.6292, 0.3821, 0.6219, 0.3821, 0.6219, 0.3821, 0.625, 0.4967, 0.6173, 0.497, 0.6142, 0.3821, 0.6173, 0.497, 0.6231, 0.619, 0.615, 0.6194, 0.6091, 0.4972, 0.6169, 0.7492, 0.6152, 0.7493, 0.6066, 0.6198, 0.615, 0.6194, 0.6236, 0.7479, 0.5823, 0.7469, 0.5738, 0.6204, 0.5813, 0.6204, 0.5899, 0.7489, 0.5679, 0.4984, 0.5738, 0.6204, 0.5669, 0.6203, 0.561, 0.4985, 0.561, 0.4985, 0.5548, 0.4986, 0.5518, 0.3844, 0.558, 0.3839, 0.5518, 0.3844, 0.5463, 0.3848, 0.5461, 0.2782, 0.5515, 0.2773, 0.5461, 0.2782, 0.5414, 0.2792, 0.544, 0.1807, 0.5487, 0.1792, 0.7714, 0.08995, 0.773, 0.007482, 0.7778, 0.01007, 0.7762, 0.09202, 0.007975, 0.6821, 0.0, 0.5827, 0.004264, 0.5826, 0.01219, 0.6814, 0.03591, 0.7799, 0.01219, 0.6814, 0.01677, 0.6806, 0.04033, 0.7785, 0.07954, 0.8761, 0.04033, 0.7785, 0.04508, 0.7769, 0.08403, 0.874, 0.1385, 0.9709, 0.08403, 0.874, 0.0888, 0.8718, 0.143, 0.9682, 0.2126, 1.065, 0.143, 0.9682, 0.1475, 0.9654, 0.2169, 1.061, 0.2697, 1.121, 0.2169, 1.061, 0.221, 1.058, 0.2698, 1.114, 0.5413, 0.04499, 0.4925, 0.1002, 0.4886, 0.09715, 0.5414, 0.03735, 0.4886, 0.09715, 0.4192, 0.1931, 0.4148, 0.1903, 0.4844, 0.09394, 0.4148, 0.1903, 0.3606, 0.2867, 0.3557, 0.2845, 0.4102, 0.1876, 0.3557, 0.2845, 0.3168, 0.3815, 0.3118, 0.3801, 0.351, 0.2824, 0.3118, 0.3801, 0.2882, 0.4779, 0.2833, 0.4772, 0.307, 0.3787, 0.307, 0.3787, 0.2833, 0.4772, 0.2786, 0.4766, 0.3024, 0.3774, 0.3024, 0.3774, 0.2786, 0.4766, 0.2741, 0.476, 0.2981, 0.3763, 0.2833, 0.4772, 0.2754, 0.576, 0.2706, 0.576, 0.2786, 0.4766, 0.6551, 0.08887, 0.6497, 0.1791, 0.6443, 0.1778, 0.6498, 0.08693, 0.6383, 0.1766, 0.6443, 0.1778, 0.6417, 0.2763, 0.6357, 0.2757, 0.629, 0.2751, 0.6357, 0.2757, 0.6359, 0.3822, 0.6292, 0.3821, 0.6219, 0.3821, 0.6292, 0.3821, 0.6322, 0.4964, 0.625, 0.4967, 0.625, 0.4967, 0.6309, 0.6185, 0.6231, 0.619, 0.6173, 0.497, 0.6236, 0.7479, 0.615, 0.6194, 0.6231, 0.619, 0.6316, 0.7455, 0.5752, 0.7442, 0.5669, 0.6203, 0.5738, 0.6204, 0.5823, 0.7469, 0.561, 0.4985, 0.5669, 0.6203, 0.5607, 0.6202, 0.5548, 0.4986, 0.5548, 0.4986, 0.5494, 0.4987, 0.5463, 0.3848, 0.5518, 0.3844, 0.5463, 0.3848, 0.5417, 0.3853, 0.5414, 0.2792, 0.5461, 0.2782, 0.004179, 0.4827, 0.0282, 0.3829, 0.03185, 0.3841, 0.007975, 0.4833, 0.0, 0.5827, 0.007975, 0.4833, 0.01219, 0.4839, 0.004264, 0.5826, 0.01219, 0.6814, 0.004264, 0.5826, 0.008906, 0.5826, 0.01677, 0.6806, 0.04033, 0.7785, 0.01677, 0.6806, 0.02169, 0.6798, 0.04508, 0.7769, 0.08403, 0.874, 0.04508, 0.7769, 0.05011, 0.7754, 0.0888, 0.8718, 0.143, 0.9682, 0.0888, 0.8718, 0.09365, 0.8696, 0.1475, 0.9654, 0.2169, 1.061, 0.1475, 0.9654, 0.152, 0.9628, 0.221, 1.058, 0.2698, 1.114, 0.221, 1.058, 0.225, 1.055, 0.27, 1.106, 0.5411, 0.05225, 0.4961, 0.1032, 0.4925, 0.1002, 0.5413, 0.04499, 0.4925, 0.1002, 0.4234, 0.1957, 0.4192, 0.1931, 0.4886, 0.09715, 0.4192, 0.1931, 0.3654, 0.2889, 0.3606, 0.2867, 0.4148, 0.1903, 0.3606, 0.2867, 0.3219, 0.3831, 0.3168, 0.3815, 0.3557, 0.2845, 0.3168, 0.3815, 0.2934, 0.4787, 0.2882, 0.4779, 0.3118, 0.3801, 0.2882, 0.4779, 0.2804, 0.5759, 0.2754, 0.576, 0.2833, 0.4772, 0.2754, 0.576, 0.2833, 0.6747, 0.2786, 0.6754, 0.2706, 0.576, 0.6497, 0.1791, 0.6471, 0.2771, 0.6417, 0.2763, 0.6443, 0.1778, 0.6322, 0.4964, 0.6381, 0.6179, 0.6309, 0.6185, 0.625, 0.4967, 0.6316, 0.7455, 0.6231, 0.619, 0.6309, 0.6185, 0.6391, 0.7423, 0.5688, 0.7407, 0.5607, 0.6202, 0.5669, 0.6203, 0.5752, 0.7442, 0.5548, 0.4986, 0.5607, 0.6202, 0.5552, 0.6199, 0.5494, 0.4987, 0.5494, 0.4987, 0.5447, 0.4988, 0.5417, 0.3853, 0.5463, 0.3848, 0.06806, 0.2835, 0.07152, 0.2852, 0.03185, 0.3841, 0.0282, 0.3829, 0.007975, 0.4833, 0.03185, 0.3841, 0.03591, 0.3853, 0.01219, 0.4839, 0.004264, 0.5826, 0.01219, 0.4839, 0.01677, 0.4846, 0.008906, 0.5826, 0.01677, 0.6806, 0.008906, 0.5826, 0.01388, 0.5826, 0.02169, 0.6798, 0.04508, 0.7769, 0.02169, 0.6798, 0.02689, 0.679, 0.05011, 0.7754, 0.0888, 0.8718, 0.05011, 0.7754, 0.05522, 0.7738, 0.09365, 0.8696, 0.1475, 0.9654, 0.09365, 0.8696, 0.09839, 0.8675, 0.152, 0.9628, 0.221, 1.058, 0.152, 0.9628, 0.1562, 0.9603, 0.225, 1.055, 0.27, 1.106, 0.225, 1.055, 0.2288, 1.053, 0.2703, 1.1, 0.5408, 0.05906, 0.4994, 0.106, 0.4961, 0.1032, 0.5411, 0.05225, 0.4961, 0.1032, 0.4273, 0.1983, 0.4234, 0.1957, 0.4925, 0.1002, 0.4234, 0.1957, 0.3699, 0.291, 0.3654, 0.2889, 0.4192, 0.1931, 0.3654, 0.2889, 0.3269, 0.3846, 0.3219, 0.3831, 0.3606, 0.2867, 0.3219, 0.3831, 0.2987, 0.4795, 0.2934, 0.4787, 0.3168, 0.3815, 0.2934, 0.4787, 0.2856, 0.5759, 0.2804, 0.5759, 0.2882, 0.4779, 0.2804, 0.5759, 0.2882, 0.6739, 0.2833, 0.6747, 0.2754, 0.576, 0.2833, 0.6747, 0.307, 0.7733, 0.3024, 0.7747, 0.2786, 0.6754, 0.6389, 0.4961, 0.6448, 0.6173, 0.6381, 0.6179, 0.6322, 0.4964, 0.6391, 0.7423, 0.6309, 0.6185, 0.6381, 0.6179, 0.6462, 0.7385, 0.563, 0.7366, 0.5552, 0.6199, 0.5607, 0.6202, 0.5688, 0.7407, 0.5494, 0.4987, 0.5552, 0.6199, 0.5505, 0.6196, 0.5447, 0.4988, 0.1236, 0.1845, 0.1268, 0.1866, 0.07152, 0.2852, 0.06806, 0.2835, 0.07152, 0.2852, 0.07535, 0.287, 0.03591, 0.3853, 0.03185, 0.3841, 0.01219, 0.4839, 0.03591, 0.3853, 0.04033, 0.3867, 0.01677, 0.4846, 0.008906, 0.5826, 0.01677, 0.4846, 0.02169, 0.4853, 0.01388, 0.5826, 0.02169, 0.6798, 0.01388, 0.5826, 0.01915, 0.5826, 0.02689, 0.679, 0.05011, 0.7754, 0.02689, 0.679, 0.03218, 0.6782, 0.05522, 0.7738, 0.09365, 0.8696, 0.05522, 0.7738, 0.0602, 0.7724, 0.09839, 0.8675, 0.152, 0.9628, 0.09839, 0.8675, 0.103, 0.8655, 0.1562, 0.9603, 0.225, 1.055, 0.1562, 0.9603, 0.1603, 0.958, 0.2288, 1.053, 0.2703, 1.1, 0.2288, 1.053, 0.2324, 1.05, 0.2706, 1.094, 0.7835, 0.0056, 0.7831, 0.06114, 0.7783, 0.06032, 0.7788, 0.0, 0.4994, 0.106, 0.4309, 0.2007, 0.4273, 0.1983, 0.4961, 0.1032, 0.4273, 0.1983, 0.374, 0.2931, 0.3699, 0.291, 0.4234, 0.1957, 0.3699, 0.291, 0.3317, 0.3861, 0.3269, 0.3846, 0.3654, 0.2889, 0.3269, 0.3846, 0.3039, 0.4803, 0.2987, 0.4795, 0.3219, 0.3831, 0.2987, 0.4795, 0.2909, 0.5759, 0.2856, 0.5759, 0.2934, 0.4787, 0.2856, 0.5759, 0.2934, 0.6731, 0.2882, 0.6739, 0.2804, 0.5759, 0.2882, 0.6739, 0.3118, 0.7718, 0.307, 0.7733, 0.2833, 0.6747, 0.3024, 0.7747, 0.307, 0.7733, 0.3464, 0.8716, 0.3421, 0.8736, 0.6473, 0.3827, 0.642, 0.3824, 0.6417, 0.2763, 0.6471, 0.2771, 0.642, 0.3824, 0.6359, 0.3822, 0.6357, 0.2757, 0.6417, 0.2763, 0.6389, 0.4961, 0.6322, 0.4964, 0.6292, 0.3821, 0.6359, 0.3822, 0.645, 0.4959, 0.6508, 0.6167, 0.6448, 0.6173, 0.6389, 0.4961, 0.6462, 0.7385, 0.6381, 0.6179, 0.6448, 0.6173, 0.6526, 0.734, 0.558, 0.7319, 0.5505, 0.6196, 0.5552, 0.6199, 0.563, 0.7366, 0.1236, 0.1845, 0.1947, 0.08603, 0.1977, 0.08847, 0.1268, 0.1866, 0.07152, 0.2852, 0.1268, 0.1866, 0.1304, 0.1889, 0.07535, 0.287, 0.03591, 0.3853, 0.07535, 0.287, 0.07954, 0.2889, 0.04033, 0.3867, 0.01677, 0.4846, 0.04033, 0.3867, 0.04508, 0.3881, 0.02169, 0.4853, 0.01388, 0.5826, 0.02169, 0.4853, 0.02689, 0.4861, 0.01915, 0.5826, 0.02689, 0.679, 0.01915, 0.5826, 0.02451, 0.5826, 0.03218, 0.6782, 0.05522, 0.7738, 0.03218, 0.6782, 0.03733, 0.6774, 0.0602, 0.7724, 0.09839, 0.8675, 0.0602, 0.7724, 0.065, 0.771, 0.103, 0.8655, 0.103, 0.8655, 0.1073, 0.8637, 0.1603, 0.958, 0.1562, 0.9603, 0.8896, 0.06003, 0.8891, 0.1752, 0.8846, 0.1756, 0.8851, 0.06088, 0.8856, 0.00534, 0.8851, 0.06088, 0.8798, 0.06165, 0.8803, 0.01042, 0.7891, 0.01065, 0.7887, 0.06188, 0.7831, 0.06114, 0.7835, 0.0056, 0.7831, 0.06114, 0.7826, 0.1759, 0.7778, 0.1755, 0.7783, 0.06032, 0.4273, 0.1983, 0.4309, 0.2007, 0.3779, 0.295, 0.374, 0.2931, 0.374, 0.2931, 0.3361, 0.3876, 0.3317, 0.3861, 0.3699, 0.291, 0.3317, 0.3861, 0.3088, 0.4811, 0.3039, 0.4803, 0.3269, 0.3846, 0.3039, 0.4803, 0.2962, 0.5759, 0.2909, 0.5759, 0.2987, 0.4795, 0.2909, 0.5759, 0.2987, 0.6723, 0.2934, 0.6731, 0.2856, 0.5759, 0.2934, 0.6731, 0.3168, 0.7703, 0.3118, 0.7718, 0.2882, 0.6739, 0.3118, 0.7718, 0.351, 0.8696, 0.3464, 0.8716, 0.307, 0.7733, 0.642, 0.3824, 0.6473, 0.3827, 0.6503, 0.4956, 0.645, 0.4959, 0.6359, 0.3822, 0.642, 0.3824, 0.645, 0.4959, 0.6389, 0.4961, 0.6503, 0.4956, 0.6561, 0.616, 0.6508, 0.6167, 0.645, 0.4959, 0.6526, 0.734, 0.6448, 0.6173, 0.6508, 0.6167, 0.6583, 0.729, 0.2703, 0.006157, 0.1977, 0.08847, 0.1947, 0.08603, 0.2706, 0.0, 0.1268, 0.1866, 0.1977, 0.08847, 0.201, 0.09113, 0.1304, 0.1889, 0.07535, 0.287, 0.1304, 0.1889, 0.1343, 0.1914, 0.07954, 0.2889, 0.04033, 0.3867, 0.07954, 0.2889, 0.08403, 0.291, 0.04508, 0.3881, 0.02169, 0.4853, 0.04508, 0.3881, 0.05011, 0.3897, 0.02689, 0.4861, 0.01915, 0.5826, 0.02689, 0.4861, 0.03218, 0.4869, 0.02451, 0.5826, 0.03218, 0.6782, 0.02451, 0.5826, 0.02972, 0.5826, 0.03733, 0.6774, 0.0602, 0.7724, 0.03733, 0.6774, 0.0423, 0.6767, 0.065, 0.771, 0.065, 0.771, 0.06958, 0.7697, 0.1073, 0.8637, 0.103, 0.8655, 0.8891, 0.2833, 0.8846, 0.2832, 0.8846, 0.1756, 0.8891, 0.1752, 0.8846, 0.1756, 0.8793, 0.176, 0.8798, 0.06165, 0.8851, 0.06088, 0.8803, 0.01042, 0.8798, 0.06165, 0.8738, 0.06233, 0.8742, 0.0149, 0.7954, 0.0151, 0.795, 0.06253, 0.7887, 0.06188, 0.7891, 0.01065, 0.7831, 0.06114, 0.7887, 0.06188, 0.7881, 0.1762, 0.7826, 0.1759, 0.7778, 0.1755, 0.7826, 0.1759, 0.7826, 0.2835, 0.7778, 0.2836, 0.374, 0.2931, 0.3779, 0.295, 0.3402, 0.389, 0.3361, 0.3876, 0.3361, 0.3876, 0.3134, 0.4819, 0.3088, 0.4811, 0.3317, 0.3861, 0.3088, 0.4811, 0.3012, 0.5759, 0.2962, 0.5759, 0.3039, 0.4803, 0.2962, 0.5759, 0.3039, 0.6716, 0.2987, 0.6723, 0.2909, 0.5759, 0.2987, 0.6723, 0.3219, 0.7688, 0.3168, 0.7703, 0.2934, 0.6731, 0.3168, 0.7703, 0.3557, 0.8675, 0.351, 0.8696, 0.3118, 0.7718, 0.351, 0.8696, 0.4058, 0.9672, 0.4015, 0.9697, 0.3464, 0.8716, 0.3464, 0.8716, 0.4015, 0.9697, 0.3974, 0.9721, 0.3421, 0.8736, 0.4015, 0.9697, 0.4721, 1.067, 0.4682, 1.07, 0.3974, 0.9721, 0.6583, 0.729, 0.6508, 0.6167, 0.6561, 0.616, 0.6633, 0.7234, 0.27, 0.01286, 0.201, 0.09113, 0.1977, 0.08847, 0.2703, 0.006157, 0.1304, 0.1889, 0.201, 0.09113, 0.2046, 0.094, 0.1343, 0.1914, 0.07954, 0.2889, 0.1343, 0.1914, 0.1385, 0.194, 0.08403, 0.291, 0.04508, 0.3881, 0.08403, 0.291, 0.0888, 0.2932, 0.05011, 0.3897, 0.02689, 0.4861, 0.05011, 0.3897, 0.05522, 0.3912, 0.03218, 0.4869, 0.02451, 0.5826, 0.03218, 0.4869, 0.03733, 0.4877, 0.02972, 0.5826, 0.03733, 0.6774, 0.02972, 0.5826, 0.03474, 0.5826, 0.0423, 0.6767, 0.065, 0.771, 0.0423, 0.6767, 0.04702, 0.6761, 0.06958, 0.7697, 0.8896, 0.3844, 0.8851, 0.3838, 0.8846, 0.2832, 0.8891, 0.2833, 0.8846, 0.2832, 0.8793, 0.2831, 0.8793, 0.176, 0.8846, 0.1756, 0.8793, 0.176, 0.8733, 0.1763, 0.8738, 0.06233, 0.8798, 0.06165, 0.8742, 0.0149, 0.8738, 0.06233, 0.867, 0.06292, 0.8674, 0.01871, 0.8023, 0.01887, 0.8019, 0.06308, 0.795, 0.06253, 0.7954, 0.0151, 0.7887, 0.06188, 0.795, 0.06253, 0.7945, 0.1765, 0.7881, 0.1762, 0.3402, 0.389, 0.3176, 0.4826, 0.3134, 0.4819, 0.3361, 0.3876, 0.3134, 0.4819, 0.3058, 0.576, 0.3012, 0.5759, 0.3088, 0.4811, 0.3012, 0.5759, 0.3088, 0.6708, 0.3039, 0.6716, 0.2962, 0.5759, 0.3039, 0.6716, 0.3269, 0.7673, 0.3219, 0.7688, 0.2987, 0.6723, 0.3219, 0.7688, 0.3606, 0.8653, 0.3557, 0.8675, 0.3168, 0.7703, 0.3557, 0.8675, 0.4102, 0.9645, 0.4058, 0.9672, 0.351, 0.8696, 0.4058, 0.9672, 0.4761, 1.065, 0.4721, 1.067, 0.4015, 0.9697, 0.5408, 1.153, 0.4682, 1.07, 0.4721, 1.067, 0.5411, 1.146, 0.2698, 0.02004, 0.2046, 0.094, 0.201, 0.09113, 0.27, 0.01286, 0.1343, 0.1914, 0.2046, 0.094, 0.2085, 0.09703, 0.1385, 0.194, 0.08403, 0.291, 0.1385, 0.194, 0.143, 0.1967, 0.0888, 0.2932, 0.05011, 0.3897, 0.0888, 0.2932, 0.09365, 0.2954, 0.05522, 0.3912, 0.03218, 0.4869, 0.05522, 0.3912, 0.0602, 0.3927, 0.03733, 0.4877, 0.02972, 0.5826, 0.03733, 0.4877, 0.0423, 0.4885, 0.03474, 0.5826, 0.0423, 0.6767, 0.03474, 0.5826, 0.03952, 0.5827, 0.04702, 0.6761, 0.04702, 0.6761, 0.05145, 0.6756, 0.07387, 0.7686, 0.06958, 0.7697, 0.8851, 0.3838, 0.8798, 0.3832, 0.8793, 0.2831, 0.8846, 0.2832, 0.8793, 0.2831, 0.8733, 0.2831, 0.8733, 0.1763, 0.8793, 0.176, 0.8738, 0.06233, 0.8733, 0.1763, 0.8665, 0.1766, 0.867, 0.06292, 0.8674, 0.01871, 0.867, 0.06292, 0.8596, 0.06339, 0.86, 0.02178, 0.8098, 0.02191, 0.8095, 0.06352, 0.8019, 0.06308, 0.8023, 0.01887, 0.795, 0.06253, 0.8019, 0.06308, 0.8014, 0.1768, 0.7945, 0.1765, 0.7826, 0.1759, 0.7881, 0.1762, 0.7881, 0.2834, 0.7826, 0.2835, 0.7778, 0.2836, 0.7826, 0.2835, 0.7831, 0.384, 0.7783, 0.3847, 0.7783, 0.3847, 0.7831, 0.384, 0.7841, 0.4777, 0.7793, 0.4789, 0.3176, 0.4826, 0.3101, 0.576, 0.3058, 0.576, 0.3134, 0.4819, 0.3058, 0.576, 0.3134, 0.6701, 0.3088, 0.6708, 0.3012, 0.5759, 0.3088, 0.6708, 0.3317, 0.7658, 0.3269, 0.7673, 0.3039, 0.6716, 0.3269, 0.7673, 0.3654, 0.8631, 0.3606, 0.8653, 0.3219, 0.7688, 0.3606, 0.8653, 0.4148, 0.9617, 0.4102, 0.9645, 0.3557, 0.8675, 0.4102, 0.9645, 0.4802, 1.061, 0.4761, 1.065, 0.4058, 0.9672, 0.5411, 1.146, 0.4721, 1.067, 0.4761, 1.065, 0.5413, 1.138, 0.2697, 0.02763, 0.2085, 0.09703, 0.2046, 0.094, 0.2698, 0.02004, 0.1385, 0.194, 0.2085, 0.09703, 0.2126, 0.1002, 0.143, 0.1967, 0.0888, 0.2932, 0.143, 0.1967, 0.1475, 0.1995, 0.09365, 0.2954, 0.05522, 0.3912, 0.09365, 0.2954, 0.09839, 0.2975, 0.0602, 0.3927, 0.03733, 0.4877, 0.0602, 0.3927, 0.065, 0.3942, 0.0423, 0.4885, 0.03474, 0.5826, 0.0423, 0.4885, 0.04702, 0.4892, 0.03952, 0.5827, 0.923, 0.6412, 0.9099, 0.5638, 0.9153, 0.5617, 0.9283, 0.6386, 0.8861, 0.4774, 0.8808, 0.4763, 0.8798, 0.3832, 0.8851, 0.3838, 0.8798, 0.3832, 0.8738, 0.3827, 0.8733, 0.2831, 0.8793, 0.2831, 0.8733, 0.2831, 0.8665, 0.2831, 0.8665, 0.1766, 0.8733, 0.1763, 0.867, 0.06292, 0.8665, 0.1766, 0.8591, 0.1769, 0.8596, 0.06339, 0.86, 0.02178, 0.8596, 0.06339, 0.8518, 0.06375, 0.8521, 0.02406, 0.8178, 0.02415, 0.8175, 0.06384, 0.8095, 0.06352, 0.8098, 0.02191, 0.8095, 0.06352, 0.809, 0.177, 0.8014, 0.1768, 0.8019, 0.06308, 0.7881, 0.1762, 0.7945, 0.1765, 0.7945, 0.2833, 0.7881, 0.2834, 0.7841, 0.4777, 0.7856, 0.5646, 0.7808, 0.5664, 0.7793, 0.4789, 0.3101, 0.576, 0.3176, 0.6695, 0.3134, 0.6701, 0.3058, 0.576, 0.3134, 0.6701, 0.3361, 0.7644, 0.3317, 0.7658, 0.3088, 0.6708, 0.3317, 0.7658, 0.3699, 0.861, 0.3654, 0.8631, 0.3269, 0.7673, 0.3654, 0.8631, 0.4192, 0.959, 0.4148, 0.9617, 0.3606, 0.8653, 0.4148, 0.9617, 0.4844, 1.058, 0.4802, 1.061, 0.4102, 0.9645, 0.5413, 1.138, 0.4761, 1.065, 0.4802, 1.061, 0.5414, 1.131, 0.2697, 0.03556, 0.2126, 0.1002, 0.2085, 0.09703, 0.2697, 0.02763, 0.143, 0.1967, 0.2126, 0.1002, 0.2169, 0.1034, 0.1475, 0.1995, 0.09365, 0.2954, 0.1475, 0.1995, 0.152, 0.2021, 0.09839, 0.2975, 0.0602, 0.3927, 0.09839, 0.2975, 0.103, 0.2996, 0.065, 0.3942, 0.0423, 0.4885, 0.065, 0.3942, 0.06958, 0.3955, 0.04702, 0.4892, 0.9099, 0.5638, 0.9, 0.479, 0.9054, 0.4775, 0.9153, 0.5617, 0.9283, 0.6386, 0.9153, 0.5617, 0.9214, 0.5599, 0.9343, 0.6362, 0.8808, 0.4763, 0.8747, 0.4754, 0.8738, 0.3827, 0.8798, 0.3832, 0.8738, 0.3827, 0.867, 0.3823, 0.8665, 0.2831, 0.8733, 0.2831, 0.8665, 0.2831, 0.8591, 0.283, 0.8591, 0.1769, 0.8665, 0.1766, 0.8596, 0.06339, 0.8591, 0.1769, 0.8513, 0.1771, 0.8518, 0.06375, 0.8521, 0.02406, 0.8518, 0.06375, 0.8434, 0.06398, 0.8437, 0.02549, 0.8262, 0.02553, 0.8259, 0.06402, 0.8175, 0.06384, 0.8178, 0.02415, 0.8175, 0.06384, 0.817, 0.1771, 0.809, 0.177, 0.8095, 0.06352, 0.8014, 0.1768, 0.809, 0.177, 0.809, 0.2832, 0.8014, 0.2832, 0.7945, 0.1765, 0.8014, 0.1768, 0.8014, 0.2832, 0.7945, 0.2833, 0.7826, 0.2835, 0.7881, 0.2834, 0.7887, 0.3834, 0.7831, 0.384, 0.7831, 0.384, 0.7887, 0.3834, 0.7897, 0.4766, 0.7841, 0.4777, 0.7897, 0.4766, 0.7911, 0.563, 0.7856, 0.5646, 0.7841, 0.4777, 0.7856, 0.5646, 0.7876, 0.6451, 0.7828, 0.6474, 0.7808, 0.5664, 0.3176, 0.6695, 0.3402, 0.7632, 0.3361, 0.7644, 0.3134, 0.6701, 0.3361, 0.7644, 0.374, 0.859, 0.3699, 0.861, 0.3317, 0.7658, 0.3699, 0.861, 0.4234, 0.9564, 0.4192, 0.959, 0.3654, 0.8631, 0.4192, 0.959, 0.4886, 1.055, 0.4844, 1.058, 0.4148, 0.9617, 0.5414, 1.131, 0.4802, 1.061, 0.4844, 1.058, 0.5414, 1.123, 0.2697, 0.04351, 0.2169, 0.1034, 0.2126, 0.1002, 0.2697, 0.03556, 0.1475, 0.1995, 0.2169, 0.1034, 0.221, 0.1065, 0.152, 0.2021, 0.09839, 0.2975, 0.152, 0.2021, 0.1562, 0.2047, 0.103, 0.2996, 0.103, 0.2996, 0.1073, 0.3015, 0.06958, 0.3955, 0.065, 0.3942, 0.8933, 0.3865, 0.8988, 0.3855, 0.9054, 0.4775, 0.9, 0.479, 0.9153, 0.5617, 0.9054, 0.4775, 0.9116, 0.4761, 0.9214, 0.5599, 0.9343, 0.6362, 0.9214, 0.5599, 0.9281, 0.5582, 0.941, 0.6342, 0.8747, 0.4754, 0.868, 0.4746, 0.867, 0.3823, 0.8738, 0.3827, 0.867, 0.3823, 0.8596, 0.382, 0.8591, 0.283, 0.8665, 0.2831, 0.8591, 0.1769, 0.8591, 0.283, 0.8513, 0.283, 0.8513, 0.1771, 0.8518, 0.06375, 0.8513, 0.1771, 0.8429, 0.1772, 0.8434, 0.06398, 0.8437, 0.02549, 0.8434, 0.06398, 0.8347, 0.06407, 0.835, 0.02599, 0.835, 0.02599, 0.8347, 0.06407, 0.8259, 0.06402, 0.8262, 0.02553, 0.8259, 0.06402, 0.8254, 0.1772, 0.817, 0.1771, 0.8175, 0.06384, 0.817, 0.1771, 0.817, 0.2831, 0.809, 0.2832, 0.809, 0.177, 0.7881, 0.2834, 0.7945, 0.2833, 0.795, 0.3829, 0.7887, 0.3834, 0.796, 0.4756, 0.7975, 0.5615, 0.7911, 0.563, 0.7897, 0.4766, 0.7911, 0.563, 0.7931, 0.643, 0.7876, 0.6451, 0.7856, 0.5646, 0.3176, 0.6695, 0.3214, 0.669, 0.3438, 0.762, 0.3402, 0.7632, 0.3361, 0.7644, 0.3402, 0.7632, 0.3779, 0.8572, 0.374, 0.859, 0.374, 0.859, 0.4273, 0.9539, 0.4234, 0.9564, 0.3699, 0.861, 0.4234, 0.9564, 0.4925, 1.052, 0.4886, 1.055, 0.4192, 0.959, 0.5414, 1.123, 0.4844, 1.058, 0.4886, 1.055, 0.5414, 1.115, 0.2698, 0.05115, 0.221, 0.1065, 0.2169, 0.1034, 0.2697, 0.04351, 0.152, 0.2021, 0.221, 0.1065, 0.225, 0.1094, 0.1562, 0.2047, 0.1562, 0.2047, 0.1603, 0.2071, 0.1073, 0.3015, 0.103, 0.2996, 0.8898, 0.2861, 0.8953, 0.2857, 0.8988, 0.3855, 0.8933, 0.3865, 0.8988, 0.3855, 0.905, 0.3847, 0.9116, 0.4761, 0.9054, 0.4775, 0.9214, 0.5599, 0.9116, 0.4761, 0.9184, 0.4749, 0.9281, 0.5582, 0.8747, 0.4754, 0.8762, 0.5613, 0.8695, 0.5601, 0.868, 0.4746, 0.867, 0.3823, 0.868, 0.4746, 0.8606, 0.4739, 0.8596, 0.382, 0.8591, 0.283, 0.8596, 0.382, 0.8518, 0.3818, 0.8513, 0.283, 0.8513, 0.1771, 0.8513, 0.283, 0.8429, 0.283, 0.8429, 0.1772, 0.8434, 0.06398, 0.8429, 0.1772, 0.8342, 0.1772, 0.8347, 0.06407, 0.8347, 0.06407, 0.8342, 0.1772, 0.8254, 0.1772, 0.8259, 0.06402, 0.8254, 0.1772, 0.8254, 0.2831, 0.817, 0.2831, 0.817, 0.1771, 0.817, 0.2831, 0.8175, 0.3818, 0.8095, 0.3821, 0.809, 0.2832, 0.8014, 0.2832, 0.809, 0.2832, 0.8095, 0.3821, 0.8019, 0.3825, 0.7945, 0.2833, 0.8014, 0.2832, 0.8019, 0.3825, 0.795, 0.3829, 0.7887, 0.3834, 0.795, 0.3829, 0.796, 0.4756, 0.7897, 0.4766, 0.8029, 0.4747, 0.8044, 0.5603, 0.7975, 0.5615, 0.796, 0.4756, 0.7975, 0.5615, 0.7994, 0.6411, 0.7931, 0.643, 0.7911, 0.563, 0.7876, 0.6451, 0.7931, 0.643, 0.7956, 0.7167, 0.7901, 0.7193, 0.374, 0.859, 0.3779, 0.8572, 0.4309, 0.9517, 0.4273, 0.9539, 0.4273, 0.9539, 0.4961, 1.049, 0.4925, 1.052, 0.4234, 0.9564, 0.5414, 1.115, 0.4886, 1.055, 0.4925, 1.052, 0.5413, 1.107, 0.27, 0.05841, 0.225, 0.1094, 0.221, 0.1065, 0.2698, 0.05115, 0.1562, 0.2047, 0.225, 0.1094, 0.2288, 0.1122, 0.1603, 0.2071, 0.8896, 0.1778, 0.8951, 0.1779, 0.8953, 0.2857, 0.8898, 0.2861, 0.8953, 0.2857, 0.9016, 0.2854, 0.905, 0.3847, 0.8988, 0.3855, 0.905, 0.3847, 0.9118, 0.384, 0.9184, 0.4749, 0.9116, 0.4761, 0.9281, 0.5582, 0.9184, 0.4749, 0.9257, 0.4739, 0.9353, 0.5568, 0.868, 0.4746, 0.8695, 0.5601, 0.8621, 0.5591, 0.8606, 0.4739, 0.8596, 0.382, 0.8606, 0.4739, 0.8527, 0.4734, 0.8518, 0.3818, 0.8513, 0.283, 0.8518, 0.3818, 0.8434, 0.3816, 0.8429, 0.283, 0.8429, 0.1772, 0.8429, 0.283, 0.8342, 0.283, 0.8342, 0.1772, 0.8342, 0.1772, 0.8342, 0.283, 0.8254, 0.2831, 0.8254, 0.1772, 0.8254, 0.2831, 0.8259, 0.3817, 0.8175, 0.3818, 0.817, 0.2831, 0.8175, 0.3818, 0.8185, 0.4735, 0.8104, 0.474, 0.8095, 0.3821, 0.795, 0.3829, 0.8019, 0.3825, 0.8029, 0.4747, 0.796, 0.4756, 0.8104, 0.474, 0.8119, 0.5593, 0.8044, 0.5603, 0.8029, 0.4747, 0.8044, 0.5603, 0.8064, 0.6395, 0.7994, 0.6411, 0.7975, 0.5615, 1.0, 0.4761, 0.9948, 0.4749, 0.9882, 0.3839, 0.9934, 0.3847, 0.3402, 0.7632, 0.3438, 0.762, 0.3813, 0.8556, 0.3779, 0.8572, 0.4309, 0.9517, 0.4994, 1.046, 0.4961, 1.049, 0.4273, 0.9539, 0.5413, 1.107, 0.4925, 1.052, 0.4961, 1.049, 0.5411, 1.1, 0.2703, 0.06522, 0.2288, 0.1122, 0.225, 0.1094, 0.27, 0.05841, 0.8896, 0.1778, 0.8926, 0.06141, 0.8981, 0.06195, 0.8951, 0.1779, 0.8951, 0.1779, 0.9013, 0.178, 0.9016, 0.2854, 0.8953, 0.2857, 0.9016, 0.2854, 0.9084, 0.2851, 0.9118, 0.384, 0.905, 0.3847, 0.9118, 0.384, 0.9191, 0.3833, 0.9257, 0.4739, 0.9184, 0.4749, 0.9353, 0.5568, 0.9257, 0.4739, 0.9334, 0.4731, 0.943, 0.5557, 0.8606, 0.4739, 0.8621, 0.5591, 0.8542, 0.5584, 0.8527, 0.4734, 0.8518, 0.3818, 0.8527, 0.4734, 0.8444, 0.4732, 0.8434, 0.3816, 0.8429, 0.283, 0.8434, 0.3816, 0.8347, 0.3816, 0.8342, 0.283, 0.8342, 0.283, 0.8347, 0.3816, 0.8259, 0.3817, 0.8254, 0.2831, 0.8259, 0.3817, 0.8269, 0.4732, 0.8185, 0.4735, 0.8175, 0.3818, 0.8185, 0.4735, 0.8199, 0.5585, 0.8119, 0.5593, 0.8104, 0.474, 0.8095, 0.3821, 0.8104, 0.474, 0.8029, 0.4747, 0.8019, 0.3825, 0.8119, 0.5593, 0.8139, 0.6382, 0.8064, 0.6395, 0.8044, 0.5603, 0.9948, 0.4749, 0.9888, 0.4739, 0.9822, 0.3833, 0.9882, 0.3839, 0.9978, 0.3855, 0.9934, 0.3847, 0.99, 0.2853, 0.9943, 0.2857, 0.3779, 0.8572, 0.3813, 0.8556, 0.4341, 0.9496, 0.4309, 0.9517, 0.4341, 0.9496, 0.5023, 1.044, 0.4994, 1.046, 0.4309, 0.9517, 0.5411, 1.1, 0.4961, 1.049, 0.4994, 1.046, 0.5408, 1.093, 0.901, 0.005399, 0.8981, 0.06195, 0.8926, 0.06141, 0.8958, 0.0, 0.8981, 0.06195, 0.9043, 0.06243, 0.9013, 0.178, 0.8951, 0.1779, 0.9013, 0.178, 0.9081, 0.1781, 0.9084, 0.2851, 0.9016, 0.2854, 0.9084, 0.2851, 0.9157, 0.2848, 0.9191, 0.3833, 0.9118, 0.384, 0.9257, 0.4739, 0.9191, 0.3833, 0.9269, 0.3828, 0.9334, 0.4731, 0.943, 0.5557, 0.9334, 0.4731, 0.9415, 0.4725, 0.9511, 0.5548, 0.8527, 0.4734, 0.8542, 0.5584, 0.8459, 0.558, 0.8444, 0.4732, 0.8434, 0.3816, 0.8444, 0.4732, 0.8356, 0.4731, 0.8347, 0.3816, 0.8347, 0.3816, 0.8356, 0.4731, 0.8269, 0.4732, 0.8259, 0.3817, 0.8269, 0.4732, 0.8284, 0.5581, 0.8199, 0.5585, 0.8185, 0.4735, 0.8199, 0.5585, 0.8219, 0.6372, 0.8139, 0.6382, 0.8119, 0.5593, 0.9821, 0.473, 0.9755, 0.3828, 0.9822, 0.3833, 0.9888, 0.4739, 0.9934, 0.3847, 0.9882, 0.3839, 0.9848, 0.285, 0.99, 0.2853, 0.9941, 0.1778, 0.9897, 0.1779, 0.9928, 0.0624, 0.9971, 0.06191, 0.5408, 1.093, 0.4994, 1.046, 0.5023, 1.044, 0.5405, 1.087, 0.907, 0.01027, 0.9043, 0.06243, 0.8981, 0.06195, 0.901, 0.005399, 0.9043, 0.06243, 0.9112, 0.06286, 0.9081, 0.1781, 0.9013, 0.178, 0.9081, 0.1781, 0.9155, 0.1781, 0.9157, 0.2848, 0.9084, 0.2851, 0.9157, 0.2848, 0.9235, 0.2846, 0.9269, 0.3828, 0.9191, 0.3833, 0.9334, 0.4731, 0.9269, 0.3828, 0.935, 0.3824, 0.9415, 0.4725, 0.9511, 0.5548, 0.9415, 0.4725, 0.9499, 0.4721, 0.9595, 0.5543, 0.8444, 0.4732, 0.8459, 0.558, 0.8371, 0.5579, 0.8356, 0.4731, 0.8356, 0.4731, 0.8371, 0.5579, 0.8284, 0.5581, 0.8269, 0.4732, 0.8284, 0.5581, 0.8303, 0.6366, 0.8219, 0.6372, 0.8199, 0.5585, 0.9747, 0.4724, 0.9682, 0.3824, 0.9755, 0.3828, 0.9821, 0.473, 0.9822, 0.3833, 0.9755, 0.3828, 0.9722, 0.2846, 0.9788, 0.2848, 0.9882, 0.3839, 0.9822, 0.3833, 0.9788, 0.2848, 0.9848, 0.285, 0.9943, 0.2857, 0.99, 0.2853, 0.9897, 0.1779, 0.9941, 0.1778, 1.0, 0.005365, 0.9971, 0.06191, 0.9928, 0.0624, 0.9954, 0.01024, 0.9136, 0.01456, 0.9112, 0.06286, 0.9043, 0.06243, 0.907, 0.01027, 0.9081, 0.1781, 0.9112, 0.06286, 0.9185, 0.06322, 0.9155, 0.1781, 0.9155, 0.1781, 0.9233, 0.1782, 0.9235, 0.2846, 0.9157, 0.2848, 0.9269, 0.3828, 0.9235, 0.2846, 0.9316, 0.2844, 0.935, 0.3824, 0.9415, 0.4725, 0.935, 0.3824, 0.9434, 0.3822, 0.9499, 0.4721, 0.9595, 0.5543, 0.9499, 0.4721, 0.9584, 0.4719, 0.968, 0.5541, 0.968, 0.5541, 0.9584, 0.4719, 0.9668, 0.4721, 0.9764, 0.5543, 0.9668, 0.4721, 0.9603, 0.3822, 0.9682, 0.3824, 0.9747, 0.4724, 0.9682, 0.3824, 0.9648, 0.2844, 0.9722, 0.2846, 0.9755, 0.3828, 0.99, 0.2853, 0.9848, 0.285, 0.9845, 0.178, 0.9897, 0.1779, 0.9897, 0.1779, 0.9845, 0.178, 0.9876, 0.06283, 0.9928, 0.0624, 0.9954, 0.01024, 0.9928, 0.0624, 0.9876, 0.06283, 0.99, 0.01454, 0.9208, 0.01821, 0.9185, 0.06322, 0.9112, 0.06286, 0.9136, 0.01456, 0.9155, 0.1781, 0.9185, 0.06322, 0.9263, 0.06351, 0.9233, 0.1782, 0.9235, 0.2846, 0.9233, 0.1782, 0.9314, 0.1782, 0.9316, 0.2844, 0.935, 0.3824, 0.9316, 0.2844, 0.94, 0.2843, 0.9434, 0.3822, 0.9499, 0.4721, 0.9434, 0.3822, 0.952, 0.3821, 0.9584, 0.4719, 0.9584, 0.4719, 0.952, 0.3821, 0.9603, 0.3822, 0.9668, 0.4721, 0.9603, 0.3822, 0.957, 0.2843, 0.9648, 0.2844, 0.9682, 0.3824, 0.9648, 0.2844, 0.9646, 0.1782, 0.9719, 0.1782, 0.9722, 0.2846, 0.9788, 0.2848, 0.9722, 0.2846, 0.9719, 0.1782, 0.9786, 0.1781, 0.9848, 0.285, 0.9788, 0.2848, 0.9786, 0.1781, 0.9845, 0.178, 0.99, 0.01454, 0.9876, 0.06283, 0.9816, 0.0632, 0.9839, 0.01819, 0.9284, 0.02115, 0.9263, 0.06351, 0.9185, 0.06322, 0.9208, 0.01821, 0.9233, 0.1782, 0.9263, 0.06351, 0.9344, 0.06373, 0.9314, 0.1782, 0.9316, 0.2844, 0.9314, 0.1782, 0.9398, 0.1783, 0.94, 0.2843, 0.9434, 0.3822, 0.94, 0.2843, 0.9486, 0.2843, 0.952, 0.3821, 0.952, 0.3821, 0.9486, 0.2843, 0.957, 0.2843, 0.9603, 0.3822, 0.957, 0.2843, 0.9567, 0.1783, 0.9646, 0.1782, 0.9648, 0.2844, 0.9646, 0.1782, 0.9676, 0.06372, 0.9749, 0.0635, 0.9719, 0.1782, 0.9786, 0.1781, 0.9816, 0.0632, 0.9876, 0.06283, 0.9845, 0.178, 0.9839, 0.01819, 0.9816, 0.0632, 0.9749, 0.0635, 0.9771, 0.02113, 0.9364, 0.02332, 0.9344, 0.06373, 0.9263, 0.06351, 0.9284, 0.02115, 0.9314, 0.1782, 0.9344, 0.06373, 0.9428, 0.06386, 0.9398, 0.1783, 0.94, 0.2843, 0.9398, 0.1783, 0.9484, 0.1783, 0.9486, 0.2843, 0.9486, 0.2843, 0.9484, 0.1783, 0.9567, 0.1783, 0.957, 0.2843, 0.9567, 0.1783, 0.9597, 0.06385, 0.9676, 0.06372, 0.9646, 0.1782, 0.9771, 0.02113, 0.9749, 0.0635, 0.9676, 0.06372, 0.9697, 0.02331, 0.9719, 0.1782, 0.9749, 0.0635, 0.9816, 0.0632, 0.9786, 0.1781, 0.9448, 0.02467, 0.9428, 0.06386, 0.9344, 0.06373, 0.9364, 0.02332, 0.9398, 0.1783, 0.9428, 0.06386, 0.9513, 0.0639, 0.9484, 0.1783, 0.9484, 0.1783, 0.9513, 0.0639, 0.9597, 0.06385, 0.9567, 0.1783, 0.9697, 0.02331, 0.9676, 0.06372, 0.9597, 0.06385, 0.9617, 0.02467, 0.9533, 0.02513, 0.9513, 0.0639, 0.9428, 0.06386, 0.9448, 0.02467, 0.9617, 0.02467, 0.9597, 0.06385, 0.9513, 0.0639, 0.9533, 0.02513, 0.9771, 0.02113, 0.9697, 0.02331, 0.9697, 0.02331, 0.9771, 0.02113, 0.5965, 0.7498, 0.5981, 0.7498, 0.5981, 0.7498, 0.5965, 0.7498, 0.2703, 0.06522, 0.27, 0.05841, 0.27, 0.05841, 0.2703, 0.06522, 0.5688, 0.7407, 0.5752, 0.7442, 0.5752, 0.7442, 0.5688, 0.7407, 0.5413, 1.138, 0.5414, 1.131, 0.5414, 1.131, 0.5413, 1.138, 0.9448, 0.02467, 0.9364, 0.02332, 0.9364, 0.02332, 0.9448, 0.02467, 0.5899, 0.7489, 0.5965, 0.7498, 0.5965, 0.7498, 0.5899, 0.7489, 0.5411, 1.1, 0.5408, 1.093, 0.5408, 1.093, 0.5411, 1.1, 0.2697, 0.03556, 0.2697, 0.02763, 0.2697, 0.02763, 0.2697, 0.03556, 0.9697, 0.02331, 0.9617, 0.02467, 0.9617, 0.02467, 0.9697, 0.02331, 0.6583, 0.729, 0.6633, 0.7234, 0.6633, 0.7234, 0.6583, 0.729, 0.901, 0.005399, 0.8958, 0.0, 0.8958, 0.0, 0.901, 0.005399, 0.9533, 0.02513, 0.9448, 0.02467, 0.9448, 0.02467, 0.9533, 0.02513, 0.27, 0.01286, 0.2703, 0.006157, 0.2703, 0.006157, 0.27, 0.01286, 0.5408, 1.093, 0.5405, 1.087, 0.5405, 1.087, 0.5408, 1.093, 0.6391, 0.7423, 0.6462, 0.7385, 0.6462, 0.7385, 0.6391, 0.7423, 0.9617, 0.02467, 0.9533, 0.02513, 0.9533, 0.02513, 0.9617, 0.02467, 0.6152, 0.7493, 0.6169, 0.7492, 0.6169, 0.7492, 0.6152, 0.7493, 0.907, 0.01027, 0.901, 0.005399, 0.901, 0.005399, 0.907, 0.01027, 0.563, 0.7366, 0.5688, 0.7407, 0.5688, 0.7407, 0.563, 0.7366, 0.5414, 1.131, 0.5414, 1.123, 0.5414, 1.123, 0.5414, 1.131, 0.6169, 0.7492, 0.6236, 0.7479, 0.6236, 0.7479, 0.6169, 0.7492, 1.0, 0.005365, 0.9954, 0.01024, 0.9954, 0.01024, 1.0, 0.005365, 0.2697, 0.04351, 0.2697, 0.03556, 0.2697, 0.03556, 0.2697, 0.04351, 0.5823, 0.7469, 0.5899, 0.7489, 0.5899, 0.7489, 0.5823, 0.7469, 0.5408, 1.153, 0.5411, 1.146, 0.5411, 1.146, 0.5408, 1.153, 0.9136, 0.01456, 0.907, 0.01027, 0.907, 0.01027, 0.9136, 0.01456, 0.2698, 0.02004, 0.27, 0.01286, 0.27, 0.01286, 0.2698, 0.02004, 0.9954, 0.01024, 0.99, 0.01454, 0.99, 0.01454, 0.9954, 0.01024, 0.6462, 0.7385, 0.6526, 0.734, 0.6526, 0.734, 0.6462, 0.7385, 0.9208, 0.01821, 0.9136, 0.01456, 0.9136, 0.01456, 0.9208, 0.01821, 0.558, 0.7319, 0.563, 0.7366, 0.563, 0.7366, 0.558, 0.7319, 0.5414, 1.123, 0.5414, 1.115, 0.5414, 1.115, 0.5414, 1.123, 0.6236, 0.7479, 0.6316, 0.7455, 0.6316, 0.7455, 0.6236, 0.7479, 0.99, 0.01454, 0.9839, 0.01819, 0.9839, 0.01819, 0.99, 0.01454, 0.5981, 0.7498, 0.6066, 0.7496, 0.6066, 0.7496, 0.5981, 0.7498, 0.2698, 0.05115, 0.2697, 0.04351, 0.2697, 0.04351, 0.2698, 0.05115, 0.5752, 0.7442, 0.5823, 0.7469, 0.5823, 0.7469, 0.5752, 0.7442, 0.5411, 1.146, 0.5413, 1.138, 0.5413, 1.138, 0.5411, 1.146, 0.9284, 0.02115, 0.9208, 0.01821, 0.9208, 0.01821, 0.9284, 0.02115, 0.5414, 1.115, 0.5413, 1.107, 0.5413, 1.107, 0.5414, 1.115, 0.2697, 0.02763, 0.2698, 0.02004, 0.2698, 0.02004, 0.2697, 0.02763, 0.9839, 0.01819, 0.9771, 0.02113, 0.9771, 0.02113, 0.9839, 0.01819, 0.6526, 0.734, 0.6583, 0.729, 0.6583, 0.729, 0.6526, 0.734, 0.27, 0.05841, 0.2698, 0.05115, 0.2698, 0.05115, 0.27, 0.05841, 0.9364, 0.02332, 0.9284, 0.02115, 0.9284, 0.02115, 0.9364, 0.02332, 0.6066, 0.7496, 0.6152, 0.7493, 0.6152, 0.7493, 0.6066, 0.7496, 0.2703, 0.006157, 0.2706, 0.0, 0.2706, 0.0, 0.2703, 0.006157, 0.5413, 1.107, 0.5411, 1.1, 0.5411, 1.1, 0.5413, 1.107, 0.6316, 0.7455, 0.6391, 0.7423, 0.6391, 0.7423, 0.6316, 0.7455, 0.8803, 0.01042, 0.8742, 0.0149, 0.8742, 0.0149, 0.8803, 0.01042, 0.671, 0.7324, 0.6763, 0.7373, 0.6763, 0.7373, 0.671, 0.7324, 0.7305, 0.7511, 0.7321, 0.751, 0.7321, 0.751, 0.7305, 0.7511, 0.7954, 0.0151, 0.7891, 0.01065, 0.7891, 0.01065, 0.7954, 0.0151, 0.773, 0.7319, 0.7778, 0.7264, 0.7778, 0.7264, 0.773, 0.7319, 0.27, 1.106, 0.2703, 1.1, 0.2703, 1.1, 0.27, 1.106, 0.7321, 0.751, 0.7389, 0.7499, 0.7389, 0.7499, 0.7321, 0.751, 0.2697, 1.129, 0.2697, 1.121, 0.2697, 1.121, 0.2697, 1.129, 0.6664, 0.7271, 0.671, 0.7324, 0.671, 0.7324, 0.6664, 0.7271, 0.5408, 0.05906, 0.5411, 0.05225, 0.5411, 0.05225, 0.5408, 0.05906, 0.8521, 0.02406, 0.8437, 0.02549, 0.8437, 0.02549, 0.8521, 0.02406, 0.7113, 0.7512, 0.713, 0.7512, 0.713, 0.7512, 0.7113, 0.7512, 0.5414, 0.03735, 0.5414, 0.0294, 0.5414, 0.0294, 0.5414, 0.03735, 0.2703, 1.159, 0.27, 1.152, 0.27, 1.152, 0.2703, 1.159, 0.8262, 0.02553, 0.8178, 0.02415, 0.8178, 0.02415, 0.8262, 0.02553, 0.7046, 0.7501, 0.7113, 0.7512, 0.7113, 0.7512, 0.7046, 0.7501, 0.8742, 0.0149, 0.8674, 0.01871, 0.8674, 0.01871, 0.8742, 0.0149, 0.5411, 0.006703, 0.5408, 0.0, 0.5408, 0.0, 0.5411, 0.006703, 0.7389, 0.7499, 0.7469, 0.7477, 0.7469, 0.7477, 0.7389, 0.7499, 0.8023, 0.01887, 0.7954, 0.0151, 0.7954, 0.0151, 0.8023, 0.01887, 0.27, 1.152, 0.2698, 1.145, 0.2698, 1.145, 0.27, 1.152, 0.2703, 1.1, 0.2706, 1.094, 0.2706, 1.094, 0.2703, 1.1, 0.6967, 0.748, 0.7046, 0.7501, 0.7046, 0.7501, 0.6967, 0.748, 0.5413, 0.01388, 0.5411, 0.006703, 0.5411, 0.006703, 0.5413, 0.01388, 0.7835, 0.0056, 0.7788, 0.0, 0.7788, 0.0, 0.7835, 0.0056, 0.8437, 0.02549, 0.835, 0.02599, 0.835, 0.02599, 0.8437, 0.02549, 0.7469, 0.7477, 0.7544, 0.7447, 0.7544, 0.7447, 0.7469, 0.7477, 0.2697, 1.121, 0.2698, 1.114, 0.2698, 1.114, 0.2697, 1.121, 0.2698, 1.145, 0.2697, 1.137, 0.2697, 1.137, 0.2698, 1.145, 0.835, 0.02599, 0.8262, 0.02553, 0.8262, 0.02553, 0.835, 0.02599, 0.6893, 0.7451, 0.6967, 0.748, 0.6967, 0.748, 0.6893, 0.7451, 0.5413, 0.04499, 0.5414, 0.03735, 0.5414, 0.03735, 0.5413, 0.04499, 0.8674, 0.01871, 0.86, 0.02178, 0.86, 0.02178, 0.8674, 0.01871, 0.5414, 0.02147, 0.5413, 0.01388, 0.5413, 0.01388, 0.5414, 0.02147, 0.7544, 0.7447, 0.7613, 0.7411, 0.7613, 0.7411, 0.7544, 0.7447, 0.8098, 0.02191, 0.8023, 0.01887, 0.8023, 0.01887, 0.8098, 0.02191, 0.8856, 0.00534, 0.8803, 0.01042, 0.8803, 0.01042, 0.8856, 0.00534, 0.6825, 0.7415, 0.6893, 0.7451, 0.6893, 0.7451, 0.6825, 0.7415, 0.2697, 1.137, 0.2697, 1.129, 0.2697, 1.129, 0.2697, 1.137, 0.7891, 0.01065, 0.7835, 0.0056, 0.7835, 0.0056, 0.7891, 0.01065, 0.7613, 0.7411, 0.7675, 0.7367, 0.7675, 0.7367, 0.7613, 0.7411, 0.2698, 1.114, 0.27, 1.106, 0.27, 1.106, 0.2698, 1.114, 0.5414, 0.0294, 0.5414, 0.02147, 0.5414, 0.02147, 0.5414, 0.0294, 0.6763, 0.7373, 0.6825, 0.7415, 0.6825, 0.7415, 0.6763, 0.7373, 0.5411, 0.05225, 0.5413, 0.04499, 0.5413, 0.04499, 0.5411, 0.05225, 0.86, 0.02178, 0.8521, 0.02406, 0.8521, 0.02406, 0.86, 0.02178, 0.7217, 0.7512, 0.7305, 0.7511, 0.7305, 0.7511, 0.7217, 0.7512, 0.7675, 0.7367, 0.773, 0.7319, 0.773, 0.7319, 0.7675, 0.7367, 0.8178, 0.02415, 0.8098, 0.02191, 0.8098, 0.02191, 0.8178, 0.02415, 0.713, 0.7512, 0.7217, 0.7512, 0.7217, 0.7512, 0.713, 0.7512, 0.0, 0.0, 0.0, 0.0, 0.0, 0.0, 0.0, 0.0, 0.0, 0.0, 0.0, 0.0, 0.0, 0.0, 0.0, 0.0, 0.0, 0.0, 0.0, 0.0, 0.0, 0.0, 0.0, 0.0, 0.0, 0.0, 0.0, 0.0, 0.0, 0.0, 0.0, 0.0, 0.0, 0.0, 0.0, 0.0, 0.0, 0.0, 0.0, 0.0, 0.0, 0.0, 0.0, 0.0, 0.0, 0.0, 0.0, 0.0, 0.0, 0.0, 0.0, 0.0, 0.0, 0.0, 0.0, 0.0, 0.0, 0.0, 0.0, 0.0, 0.0, 0.0, 0.0, 0.0, 0.0, 0.0, 0.0, 0.0, 0.0, 0.0, 0.0, 0.0, 0.0, 0.0, 0.0, 0.0, 0.0, 0.0, 0.0, 0.0, 0.0, 0.0, 0.0, 0.0, 0.0, 0.0, 0.0, 0.0, 0.0, 0.0, 0.0, 0.0, 0.0, 0.0, 0.0, 0.0])
me_mesh.materials.append(None)
me_mesh.use_remesh_preserve_volume = False
me_mesh.use_remesh_preserve_attributes = False
me_mesh.use_mirror_vertex_groups = False
me_mesh.update()

# ---- objects
ob_117_31_628_96mm = bpy.data.objects.new('117.31.628 96mm', me_mesh)

# ---- transforms, parenting, visibility, modifiers, constraints
ob_117_31_628_96mm.location = (0.0, 0.0, 0.0)
ob_117_31_628_96mm.scale = (0.6299, 0.4218, 0.5706)
ob_117_31_628_96mm.lineart.crease_threshold = 0.0

# ---- collection membership
col_collection_1.objects.link(ob_117_31_628_96mm)

# ---- scene / render settings (as saved in the file)
scene.frame_start = 1; scene.frame_end = 250; scene.frame_set(0)
scene.render.engine = 'CYCLES'
scene.render.resolution_percentage = 50
scene.render.dither_intensity = 0.0
scene.cycles.use_denoising = False
scene.cycles.samples = 10
scene.cycles.sampling_pattern = 'TABULATED_SOBOL'
scene.cycles.light_sampling_threshold = 0.0
scene.cycles.use_adaptive_sampling = False
scene.cycles.use_light_tree = False
scene.cycles.caustics_reflective = False
scene.cycles.caustics_refractive = False
scene.cycles.blur_glossy = 0.0
scene.cycles.max_bounces = 6
scene.cycles.pixel_filter_type = 'GAUSSIAN'
scene.cycles.sample_clamp_direct = 1.0
scene.cycles.sample_clamp_indirect = 1.0
scene.view_settings.view_transform = 'Standard'
bpy.context.view_layer.update()

# ---- added for rendering (the .blend has no active camera and no usable light): camera, sun
cam_auto = bpy.data.cameras.new('AutoCamera')
cam_auto.lens = 50.0
cam_auto.sensor_width = 36.0
cam_auto.clip_end = 1000.0
ob_auto_camera = bpy.data.objects.new('AutoCamera', cam_auto)
scene.collection.objects.link(ob_auto_camera)
ob_auto_camera.location = (0.184494, -0.232664, 0.148036)
ob_auto_camera.rotation_euler = (1.09748, -7.21219e-08, 0.694738)
scene.camera = ob_auto_camera
light_auto_sun = bpy.data.lights.new('AutoSun', 'SUN')
light_auto_sun.energy = 3.0
light_auto_sun.angle = 0.0523599
ob_auto_sun = bpy.data.objects.new('AutoSun', light_auto_sun)
scene.collection.objects.link(ob_auto_sun)
ob_auto_sun.rotation_euler = (0.872665, 0.174533, 0.523599)
bpy.context.view_layer.update()
